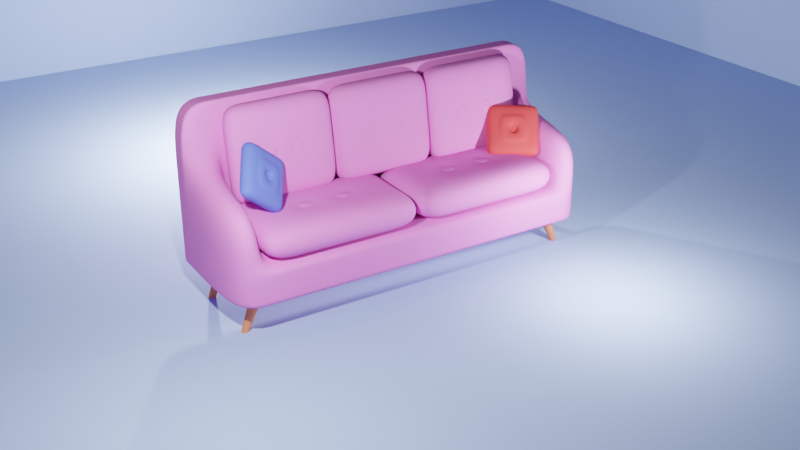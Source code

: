 # Source: Sofa.blend  (saved by Blender 3.0.42; exported with 4.5.12 LTS)
import bpy
from mathutils import Matrix  # noqa: F401  (used for matrix-valued properties, if any)

bpy.ops.wm.read_factory_settings(use_empty=True)
scene = bpy.context.scene
scene.name = 'Scene'

# ---- collections
col_collection = bpy.data.collections.new('Collection'); scene.collection.children.link(col_collection)

# ---- materials (node trees are filled in below, after node groups)
mat_material = bpy.data.materials.new('Material')
mat_material.alpha_threshold = 0.0
mat_material.use_transparent_shadow = False
mat_material.line_color = (0.0, 0.0, 0.0, 1.0)
mat_material_001 = bpy.data.materials.new('Material.001')
mat_material_001.use_transparent_shadow = False
mat_material_002 = bpy.data.materials.new('Material.002')
mat_material_002.use_transparent_shadow = False
mat_material_003 = bpy.data.materials.new('Material.003')
mat_material_003.use_transparent_shadow = False
mat_material_004 = bpy.data.materials.new('Material.004')
mat_material_004.use_transparent_shadow = False

# ---- material node trees
mat_material.use_nodes = True; mat_material.node_tree.nodes.clear()
_N = mat_material.node_tree.nodes; _L = mat_material.node_tree.links
n0 = _N.new('ShaderNodeOutputMaterial'); n0.name = 'Material Output'; n0.location = (300, 300)
n1 = _N.new('ShaderNodeBsdfPrincipled'); n1.name = 'Principled BSDF'; n1.location = (10, 300)
n1.distribution = 'GGX'
n1.subsurface_method = 'RANDOM_WALK_SKIN'
n1.inputs[0].default_value = (0.8, 0.2279, 0.6642, 1.0)
n1.inputs[2].default_value = 0.7761
n1.inputs[3].default_value = 1.45
n1.inputs[13].default_value = 0.1789
n1.inputs[27].default_value = (0.0, 0.0, 0.0, 1.0)
n1.inputs[28].default_value = 1.0
_L.new(n1.outputs[0], n0.inputs[0])
n0.is_active_output = True
mat_material_001.use_nodes = True; mat_material_001.node_tree.nodes.clear()
_N = mat_material_001.node_tree.nodes; _L = mat_material_001.node_tree.links
n0 = _N.new('ShaderNodeBsdfPrincipled'); n0.name = 'Principled BSDF'; n0.location = (10, 300)
n0.distribution = 'GGX'
n0.subsurface_method = 'RANDOM_WALK_SKIN'
n0.inputs[0].default_value = (0.1078, 0.1672, 0.8, 1.0)
n0.inputs[2].default_value = 0.7569
n0.inputs[3].default_value = 1.45
n0.inputs[27].default_value = (0.0, 0.0, 0.0, 1.0)
n0.inputs[28].default_value = 1.0
n1 = _N.new('ShaderNodeOutputMaterial'); n1.name = 'Material Output'; n1.location = (300, 300)
_L.new(n0.outputs[0], n1.inputs[0])
n1.is_active_output = True
mat_material_002.use_nodes = True; mat_material_002.node_tree.nodes.clear()
_N = mat_material_002.node_tree.nodes; _L = mat_material_002.node_tree.links
n0 = _N.new('ShaderNodeBsdfPrincipled'); n0.name = 'Principled BSDF'; n0.location = (10, 300)
n0.distribution = 'GGX'
n0.subsurface_method = 'RANDOM_WALK_SKIN'
n0.inputs[0].default_value = (0.8, 0.05987, 0.06192, 1.0)
n0.inputs[2].default_value = 0.7477
n0.inputs[3].default_value = 1.45
n0.inputs[27].default_value = (0.0, 0.0, 0.0, 1.0)
n0.inputs[28].default_value = 1.0
n1 = _N.new('ShaderNodeOutputMaterial'); n1.name = 'Material Output'; n1.location = (300, 300)
_L.new(n0.outputs[0], n1.inputs[0])
n1.is_active_output = True
mat_material_003.use_nodes = True; mat_material_003.node_tree.nodes.clear()
_N = mat_material_003.node_tree.nodes; _L = mat_material_003.node_tree.links
n0 = _N.new('ShaderNodeBsdfPrincipled'); n0.name = 'Principled BSDF'; n0.location = (10, 300)
n0.distribution = 'GGX'
n0.subsurface_method = 'RANDOM_WALK_SKIN'
n0.inputs[0].default_value = (0.8, 0.2409, 0.1147, 1.0)
n0.inputs[2].default_value = 0.8028
n0.inputs[3].default_value = 1.45
n0.inputs[27].default_value = (0.0, 0.0, 0.0, 1.0)
n0.inputs[28].default_value = 1.0
n1 = _N.new('ShaderNodeOutputMaterial'); n1.name = 'Material Output'; n1.location = (300, 300)
_L.new(n0.outputs[0], n1.inputs[0])
n1.is_active_output = True
mat_material_004.use_nodes = True; mat_material_004.node_tree.nodes.clear()
_N = mat_material_004.node_tree.nodes; _L = mat_material_004.node_tree.links
n0 = _N.new('ShaderNodeBsdfPrincipled'); n0.name = 'Principled BSDF'; n0.location = (10, 300)
n0.distribution = 'GGX'
n0.subsurface_method = 'RANDOM_WALK_SKIN'
n0.inputs[0].default_value = (0.3564, 0.4767, 0.8, 1.0)
n0.inputs[2].default_value = 0.8761
n0.inputs[3].default_value = 1.45
n0.inputs[13].default_value = 0.2982
n0.inputs[27].default_value = (0.0, 0.0, 0.0, 1.0)
n0.inputs[28].default_value = 1.0
n1 = _N.new('ShaderNodeOutputMaterial'); n1.name = 'Material Output'; n1.location = (300, 300)
_L.new(n0.outputs[0], n1.inputs[0])
n1.is_active_output = True

# ---- world
world_world = bpy.data.worlds.new('World'); scene.world = world_world
world_world.use_nodes = True; world_world.node_tree.nodes.clear()
_N = world_world.node_tree.nodes; _L = world_world.node_tree.links
n0 = _N.new('ShaderNodeOutputWorld'); n0.name = 'World Output'; n0.location = (300, 300)
n1 = _N.new('ShaderNodeBackground'); n1.name = 'Background'; n1.location = (10, 300)
n1.inputs[0].default_value = (0.05088, 0.05088, 0.05088, 1.0)
_L.new(n1.outputs[0], n0.inputs[0])
n0.is_active_output = True
world_world.color = (0.05088, 0.05088, 0.05088)
world_world.use_sun_shadow = False
world_world.sun_shadow_jitter_overblur = 0.0

# ---- cameras
cam_camera = bpy.data.cameras.new('Camera')
cam_camera.clip_end = 100.0
cam_camera.ortho_scale = 7.314

# ---- lights
light_light = bpy.data.lights.new('Light', 'POINT')
light_light.transmission_factor = 0.0
light_light.energy = 1000.0
light_light.shadow_soft_size = 0.1
light_light.shadow_maximum_resolution = 0.006
light_light.use_absolute_resolution = True
light_light_001 = bpy.data.lights.new('Light.001', 'POINT')
light_light_001.transmission_factor = 0.0
light_light_001.energy = 400.0
light_light_001.shadow_soft_size = 0.1
light_light_001.shadow_maximum_resolution = 0.006
light_light_001.use_absolute_resolution = True
light_light_002 = bpy.data.lights.new('Light.002', 'POINT')
light_light_002.transmission_factor = 0.0
light_light_002.energy = 2000.0
light_light_002.shadow_soft_size = 0.1
light_light_002.shadow_maximum_resolution = 0.006
light_light_002.use_absolute_resolution = True

# ---- meshes
me_cube = bpy.data.meshes.new('Cube')
me_cube.from_pydata([(2.736, 0.8461, 0.2862), (2.736, 0.8461, -0.2862), (2.736, -0.902, 0.2862), (2.736, -0.902, -0.2862), (-2.736, 0.8461, 0.2862), (-2.736, 0.8461, -0.2862), (-2.736, -0.902, 0.2862), (-2.736, -0.902, -0.2862), (2.242, 0.8461, -0.2862), (-2.242, 0.8461, -0.2862), (2.242, -0.902, 0.2862), (-2.242, -0.902, 0.2862), (-2.242, -0.902, -0.2862), (2.242, -0.902, -0.2862), (-2.242, 0.8461, 0.2862), (2.242, 0.8461, 0.2862), (-2.736, 0.554, -0.2862), (2.736, 0.554, 0.2862), (-2.736, 0.554, 0.2862), (2.736, 0.554, -0.2862), (-2.242, 0.554, -0.2862), (2.242, 0.554, -0.2862), (2.242, 0.554, 0.2862), (-2.242, 0.554, 0.2862), (-2.242, -0.902, 1.089), (-2.736, -0.902, 1.089), (2.736, 0.554, 1.089), (2.736, -0.902, 1.089), (-2.736, 0.554, 1.089), (-2.736, 0.8461, 1.089), (2.242, 0.8461, 1.089), (2.736, 0.8461, 1.089), (2.242, -0.902, 1.089), (-2.242, 0.8461, 1.089), (2.242, 0.554, 1.089), (-2.242, 0.554, 1.089), (-2.736, 0.554, 2.028), (-2.736, 0.8461, 2.028), (2.242, 0.8461, 2.028), (2.736, 0.8461, 2.028), (-2.242, 0.8461, 2.028), (2.736, 0.554, 2.028), (2.242, 0.554, 2.028), (-2.242, 0.554, 2.028), (2.206, 0.8461, -0.2862), (-2.206, 0.8461, -0.2862), (2.206, -0.902, 0.2862), (-2.206, -0.902, 0.2862), (-2.206, -0.902, -0.2862), (2.206, -0.902, -0.2862), (-2.206, 0.8461, 0.2862), (2.206, 0.8461, 0.2862), (-2.206, 0.554, 0.2862), (2.206, 0.554, 0.2862), (2.206, 0.554, -0.2862), (-2.206, 0.554, -0.2862), (-2.206, 0.8461, 1.089), (2.206, 0.8461, 1.089), (-2.206, 0.554, 1.089), (2.206, 0.554, 1.089), (-2.206, 0.8461, 2.028), (2.206, 0.8461, 2.028), (-2.206, 0.554, 2.028), (2.206, 0.554, 2.028), (-2.736, 0.5972, 0.2862), (-2.736, 0.8029, 0.2862), (2.736, 0.5972, -0.2862), (2.736, 0.8029, -0.2862), (-2.736, 0.8029, -0.2862), (-2.736, 0.5972, -0.2862), (2.736, 0.8029, 0.2862), (2.736, 0.5972, 0.2862), (-2.242, 0.8029, -0.2862), (-2.242, 0.5972, -0.2862), (2.242, 0.8029, -0.2862), (2.242, 0.5972, -0.2862), (-2.736, 0.5972, 1.089), (-2.736, 0.8029, 1.089), (2.736, 0.8029, 1.089), (2.736, 0.5972, 1.089), (-2.736, 0.5972, 2.028), (-2.736, 0.8029, 2.028), (2.736, 0.8029, 2.028), (2.736, 0.5972, 2.028), (2.242, 0.8029, 2.028), (2.242, 0.5972, 2.028), (-2.242, 0.8029, 2.028), (-2.242, 0.5972, 2.028), (2.206, 0.8029, 2.028), (2.206, 0.5972, 2.028), (-2.206, 0.8029, 2.028), (-2.206, 0.5972, 2.028), (-2.206, 0.8029, -0.2862), (-2.206, 0.5972, -0.2862), (2.206, 0.8029, -0.2862), (2.206, 0.5972, -0.2862), (2.736, 0.8461, 0.194), (2.736, 0.8461, -0.194), (-2.736, -0.902, -0.194), (-2.736, -0.902, 0.194), (2.736, -0.902, 0.194), (2.736, -0.902, -0.194), (-2.736, 0.8461, 0.194), (-2.736, 0.8461, -0.194), (-2.242, 0.8461, 0.194), (-2.242, 0.8461, -0.194), (2.242, 0.8461, 0.194), (2.242, 0.8461, -0.194), (2.242, -0.902, 0.194), (2.242, -0.902, -0.194), (-2.242, -0.902, 0.194), (-2.242, -0.902, -0.194), (2.736, 0.554, 0.194), (2.736, 0.554, -0.194), (-2.736, 0.554, 0.194), (-2.736, 0.554, -0.194), (2.206, -0.902, 0.194), (2.206, -0.902, -0.194), (-2.206, -0.902, 0.194), (-2.206, -0.902, -0.194), (-2.206, 0.8461, 0.194), (-2.206, 0.8461, -0.194), (2.206, 0.8461, 0.194), (2.206, 0.8461, -0.194), (2.736, 0.8029, 0.194), (2.736, 0.8029, -0.194), (2.736, 0.5972, 0.194), (2.736, 0.5972, -0.194), (-2.736, 0.5972, 0.194), (-2.736, 0.5972, -0.194), (-2.736, 0.8029, 0.194), (-2.736, 0.8029, -0.194)], [], [(64, 18, 28, 76), (110, 11, 6, 99), (130, 65, 4, 102), (21, 19, 3, 13), (112, 17, 2, 100), (106, 15, 0, 96), (102, 4, 14, 104), (122, 51, 15, 106), (16, 20, 12, 7), (54, 21, 13, 49), (100, 2, 10, 108), (118, 47, 11, 110), (22, 10, 32, 34), (52, 23, 11, 47), (50, 14, 33, 56), (53, 22, 34, 59), (95, 75, 21, 54), (69, 73, 20, 16), (126, 71, 17, 112), (75, 66, 19, 21), (99, 6, 18, 114), (70, 0, 31, 78), (35, 28, 25, 24), (26, 34, 32, 27), (34, 26, 41, 42), (33, 29, 37, 40), (78, 31, 39, 82), (6, 11, 24, 25), (18, 6, 25, 28), (0, 15, 30, 31), (11, 23, 35, 24), (2, 17, 26, 27), (10, 2, 27, 32), (14, 4, 29, 33), (91, 87, 43, 62), (83, 85, 42, 41), (87, 80, 36, 43), (31, 30, 38, 39), (56, 33, 40, 60), (28, 35, 43, 36), (59, 34, 42, 63), (76, 28, 36, 80), (35, 58, 62, 43), (58, 59, 63, 62), (30, 57, 61, 38), (57, 56, 60, 61), (85, 89, 63, 42), (89, 91, 62, 63), (73, 93, 55, 20), (93, 95, 54, 55), (23, 52, 58, 35), (52, 53, 59, 58), (15, 51, 57, 30), (51, 50, 56, 57), (22, 53, 46, 10), (53, 52, 47, 46), (108, 10, 46, 116), (116, 46, 47, 118), (20, 55, 48, 12), (55, 54, 49, 48), (104, 14, 50, 120), (120, 50, 51, 122), (45, 44, 94, 92), (92, 94, 95, 93), (9, 45, 92, 72), (72, 92, 93, 73), (61, 60, 90, 88), (88, 90, 91, 89), (38, 61, 88, 84), (84, 88, 89, 85), (29, 77, 81, 37), (77, 76, 80, 81), (40, 37, 81, 86), (86, 81, 80, 87), (39, 38, 84, 82), (82, 84, 85, 83), (60, 40, 86, 90), (90, 86, 87, 91), (26, 79, 83, 41), (79, 78, 82, 83), (17, 71, 79, 26), (71, 70, 78, 79), (8, 1, 67, 74), (74, 67, 66, 75), (96, 0, 70, 124), (124, 70, 71, 126), (5, 9, 72, 68), (68, 72, 73, 69), (44, 8, 74, 94), (94, 74, 75, 95), (114, 18, 64, 128), (128, 64, 65, 130), (4, 65, 77, 29), (65, 64, 76, 77), (69, 129, 131, 68), (129, 128, 130, 131), (16, 115, 129, 69), (115, 114, 128, 129), (67, 125, 127, 66), (125, 124, 126, 127), (1, 97, 125, 67), (97, 96, 124, 125), (45, 121, 123, 44), (121, 120, 122, 123), (9, 105, 121, 45), (105, 104, 120, 121), (49, 117, 119, 48), (117, 116, 118, 119), (13, 109, 117, 49), (109, 108, 116, 117), (7, 98, 115, 16), (98, 99, 114, 115), (66, 127, 113, 19), (127, 126, 112, 113), (48, 119, 111, 12), (119, 118, 110, 111), (3, 101, 109, 13), (101, 100, 108, 109), (44, 123, 107, 8), (123, 122, 106, 107), (5, 103, 105, 9), (103, 102, 104, 105), (8, 107, 97, 1), (107, 106, 96, 97), (19, 113, 101, 3), (113, 112, 100, 101), (68, 131, 103, 5), (131, 130, 102, 103), (12, 111, 98, 7), (111, 110, 99, 98)])
me_cube.polygons.foreach_set('use_smooth', [True] * 130)
_uv = me_cube.uv_layers.new(name='UVMap')
_uv.uv.foreach_set('vector', [0.625, 0.2101, 0.625, 0.2032, 0.625, 0.2032, 0.625, 0.2101, 0.5847, 0.9167, 0.625, 0.9167, 0.625, 1.0, 0.5847, 1.0, 0.5847, 0.2431, 0.625, 0.2431, 0.625, 0.25, 0.5847, 0.25, 0.2917, 0.5468, 0.375, 0.5468, 0.375, 0.75, 0.2917, 0.75, 0.5847, 0.5468, 0.625, 0.5468, 0.625, 0.75, 0.5847, 0.75, 0.5847, 0.4167, 0.625, 0.4167, 0.625, 0.5, 0.5847, 0.5, 0.5847, 0.25, 0.625, 0.25, 0.625, 0.3333, 0.5847, 0.3333, 0.5847, 0.416, 0.625, 0.416, 0.625, 0.4167, 0.5847, 0.4167, 0.125, 0.5468, 0.2083, 0.5468, 0.2083, 0.75, 0.125, 0.75, 0.291, 0.5468, 0.2917, 0.5468, 0.2917, 0.75, 0.291, 0.75, 0.5847, 0.75, 0.625, 0.75, 0.625, 0.8333, 0.5847, 0.8333, 0.5847, 0.916, 0.625, 0.916, 0.625, 0.9167, 0.5847, 0.9167, 0.7083, 0.5468, 0.7083, 0.75, 0.7083, 0.75, 0.7083, 0.5468, 0.791, 0.5468, 0.7917, 0.5468, 0.7917, 0.75, 0.791, 0.75, 0.625, 0.334, 0.625, 0.3333, 0.625, 0.3333, 0.625, 0.334, 0.709, 0.5468, 0.7083, 0.5468, 0.7083, 0.5468, 0.709, 0.5468, 0.291, 0.5399, 0.2917, 0.5399, 0.2917, 0.5468, 0.291, 0.5468, 0.125, 0.5399, 0.2083, 0.5399, 0.2083, 0.5468, 0.125, 0.5468, 0.5847, 0.5399, 0.625, 0.5399, 0.625, 0.5468, 0.5847, 0.5468, 0.2917, 0.5399, 0.375, 0.5399, 0.375, 0.5468, 0.2917, 0.5468, 0.5847, 0.0, 0.625, 0.0, 0.625, 0.2032, 0.5847, 0.2032, 0.625, 0.5069, 0.625, 0.5, 0.625, 0.5, 0.625, 0.5069, 0.7917, 0.5468, 0.875, 0.5468, 0.875, 0.75, 0.7917, 0.75, 0.625, 0.5468, 0.7083, 0.5468, 0.7083, 0.75, 0.625, 0.75, 0.7083, 0.5468, 0.625, 0.5468, 0.625, 0.5468, 0.7083, 0.5468, 0.625, 0.3333, 0.625, 0.25, 0.625, 0.25, 0.625, 0.3333, 0.625, 0.5069, 0.625, 0.5, 0.625, 0.5, 0.625, 0.5069, 0.625, 1.0, 0.625, 0.9167, 0.625, 0.9167, 0.625, 1.0, 0.625, 0.2032, 0.625, 0.0, 0.625, 0.0, 0.625, 0.2032, 0.625, 0.5, 0.625, 0.4167, 0.625, 0.4167, 0.625, 0.5, 0.7917, 0.75, 0.7917, 0.5468, 0.7917, 0.5468, 0.7917, 0.75, 0.625, 0.75, 0.625, 0.5468, 0.625, 0.5468, 0.625, 0.75, 0.625, 0.8333, 0.625, 0.75, 0.625, 0.75, 0.625, 0.8333, 0.625, 0.3333, 0.625, 0.25, 0.625, 0.25, 0.625, 0.3333, 0.791, 0.5399, 0.7917, 0.5399, 0.7917, 0.5468, 0.791, 0.5468, 0.625, 0.5399, 0.7083, 0.5399, 0.7083, 0.5468, 0.625, 0.5468, 0.7917, 0.5399, 0.875, 0.5399, 0.875, 0.5468, 0.7917, 0.5468, 0.625, 0.5, 0.625, 0.4167, 0.625, 0.4167, 0.625, 0.5, 0.625, 0.334, 0.625, 0.3333, 0.625, 0.3333, 0.625, 0.334, 0.875, 0.5468, 0.7917, 0.5468, 0.7917, 0.5468, 0.875, 0.5468, 0.709, 0.5468, 0.7083, 0.5468, 0.7083, 0.5468, 0.709, 0.5468, 0.625, 0.2101, 0.625, 0.2032, 0.625, 0.2032, 0.625, 0.2101, 0.7917, 0.5468, 0.791, 0.5468, 0.791, 0.5468, 0.7917, 0.5468, 0.791, 0.5468, 0.709, 0.5468, 0.709, 0.5468, 0.791, 0.5468, 0.625, 0.4167, 0.625, 0.416, 0.625, 0.416, 0.625, 0.4167, 0.625, 0.416, 0.625, 0.334, 0.625, 0.334, 0.625, 0.416, 0.7083, 0.5399, 0.709, 0.5399, 0.709, 0.5468, 0.7083, 0.5468, 0.709, 0.5399, 0.791, 0.5399, 0.791, 0.5468, 0.709, 0.5468, 0.2083, 0.5399, 0.209, 0.5399, 0.209, 0.5468, 0.2083, 0.5468, 0.209, 0.5399, 0.291, 0.5399, 0.291, 0.5468, 0.209, 0.5468, 0.7917, 0.5468, 0.791, 0.5468, 0.791, 0.5468, 0.7917, 0.5468, 0.791, 0.5468, 0.709, 0.5468, 0.709, 0.5468, 0.791, 0.5468, 0.625, 0.4167, 0.625, 0.416, 0.625, 0.416, 0.625, 0.4167, 0.625, 0.416, 0.625, 0.334, 0.625, 0.334, 0.625, 0.416, 0.7083, 0.5468, 0.709, 0.5468, 0.709, 0.75, 0.7083, 0.75, 0.709, 0.5468, 0.791, 0.5468, 0.791, 0.75, 0.709, 0.75, 0.5847, 0.8333, 0.625, 0.8333, 0.625, 0.834, 0.5847, 0.834, 0.5847, 0.834, 0.625, 0.834, 0.625, 0.916, 0.5847, 0.916, 0.2083, 0.5468, 0.209, 0.5468, 0.209, 0.75, 0.2083, 0.75, 0.209, 0.5468, 0.291, 0.5468, 0.291, 0.75, 0.209, 0.75, 0.5847, 0.3333, 0.625, 0.3333, 0.625, 0.334, 0.5847, 0.334, 0.5847, 0.334, 0.625, 0.334, 0.625, 0.416, 0.5847, 0.416, 0.209, 0.5, 0.291, 0.5, 0.291, 0.5069, 0.209, 0.5069, 0.209, 0.5069, 0.291, 0.5069, 0.291, 0.5399, 0.209, 0.5399, 0.2083, 0.5, 0.209, 0.5, 0.209, 0.5069, 0.2083, 0.5069, 0.2083, 0.5069, 0.209, 0.5069, 0.209, 0.5399, 0.2083, 0.5399, 0.709, 0.5, 0.791, 0.5, 0.791, 0.5069, 0.709, 0.5069, 0.709, 0.5069, 0.791, 0.5069, 0.791, 0.5399, 0.709, 0.5399, 0.7083, 0.5, 0.709, 0.5, 0.709, 0.5069, 0.7083, 0.5069, 0.7083, 0.5069, 0.709, 0.5069, 0.709, 0.5399, 0.7083, 0.5399, 0.625, 0.25, 0.625, 0.2431, 0.625, 0.2431, 0.625, 0.25, 0.625, 0.2431, 0.625, 0.2101, 0.625, 0.2101, 0.625, 0.2431, 0.7917, 0.5, 0.875, 0.5, 0.875, 0.5069, 0.7917, 0.5069, 0.7917, 0.5069, 0.875, 0.5069, 0.875, 0.5399, 0.7917, 0.5399, 0.625, 0.5, 0.7083, 0.5, 0.7083, 0.5069, 0.625, 0.5069, 0.625, 0.5069, 0.7083, 0.5069, 0.7083, 0.5399, 0.625, 0.5399, 0.791, 0.5, 0.7917, 0.5, 0.7917, 0.5069, 0.791, 0.5069, 0.791, 0.5069, 0.7917, 0.5069, 0.7917, 0.5399, 0.791, 0.5399, 0.625, 0.5468, 0.625, 0.5399, 0.625, 0.5399, 0.625, 0.5468, 0.625, 0.5399, 0.625, 0.5069, 0.625, 0.5069, 0.625, 0.5399, 0.625, 0.5468, 0.625, 0.5399, 0.625, 0.5399, 0.625, 0.5468, 0.625, 0.5399, 0.625, 0.5069, 0.625, 0.5069, 0.625, 0.5399, 0.2917, 0.5, 0.375, 0.5, 0.375, 0.5069, 0.2917, 0.5069, 0.2917, 0.5069, 0.375, 0.5069, 0.375, 0.5399, 0.2917, 0.5399, 0.5847, 0.5, 0.625, 0.5, 0.625, 0.5069, 0.5847, 0.5069, 0.5847, 0.5069, 0.625, 0.5069, 0.625, 0.5399, 0.5847, 0.5399, 0.125, 0.5, 0.2083, 0.5, 0.2083, 0.5069, 0.125, 0.5069, 0.125, 0.5069, 0.2083, 0.5069, 0.2083, 0.5399, 0.125, 0.5399, 0.291, 0.5, 0.2917, 0.5, 0.2917, 0.5069, 0.291, 0.5069, 0.291, 0.5069, 0.2917, 0.5069, 0.2917, 0.5399, 0.291, 0.5399, 0.5847, 0.2032, 0.625, 0.2032, 0.625, 0.2101, 0.5847, 0.2101, 0.5847, 0.2101, 0.625, 0.2101, 0.625, 0.2431, 0.5847, 0.2431, 0.625, 0.25, 0.625, 0.2431, 0.625, 0.2431, 0.625, 0.25, 0.625, 0.2431, 0.625, 0.2101, 0.625, 0.2101, 0.625, 0.2431, 0.375, 0.2101, 0.4153, 0.2101, 0.4153, 0.2431, 0.375, 0.2431, 0.4153, 0.2101, 0.5847, 0.2101, 0.5847, 0.2431, 0.4153, 0.2431, 0.375, 0.2032, 0.4153, 0.2032, 0.4153, 0.2101, 0.375, 0.2101, 0.4153, 0.2032, 0.5847, 0.2032, 0.5847, 0.2101, 0.4153, 0.2101, 0.375, 0.5069, 0.4153, 0.5069, 0.4153, 0.5399, 0.375, 0.5399, 0.4153, 0.5069, 0.5847, 0.5069, 0.5847, 0.5399, 0.4153, 0.5399, 0.375, 0.5, 0.4153, 0.5, 0.4153, 0.5069, 0.375, 0.5069, 0.4153, 0.5, 0.5847, 0.5, 0.5847, 0.5069, 0.4153, 0.5069, 0.375, 0.334, 0.4153, 0.334, 0.4153, 0.416, 0.375, 0.416, 0.4153, 0.334, 0.5847, 0.334, 0.5847, 0.416, 0.4153, 0.416, 0.375, 0.3333, 0.4153, 0.3333, 0.4153, 0.334, 0.375, 0.334, 0.4153, 0.3333, 0.5847, 0.3333, 0.5847, 0.334, 0.4153, 0.334, 0.375, 0.834, 0.4153, 0.834, 0.4153, 0.916, 0.375, 0.916, 0.4153, 0.834, 0.5847, 0.834, 0.5847, 0.916, 0.4153, 0.916, 0.375, 0.8333, 0.4153, 0.8333, 0.4153, 0.834, 0.375, 0.834, 0.4153, 0.8333, 0.5847, 0.8333, 0.5847, 0.834, 0.4153, 0.834, 0.375, 0.0, 0.4153, 0.0, 0.4153, 0.2032, 0.375, 0.2032, 0.4153, 0.0, 0.5847, 0.0, 0.5847, 0.2032, 0.4153, 0.2032, 0.375, 0.5399, 0.4153, 0.5399, 0.4153, 0.5468, 0.375, 0.5468, 0.4153, 0.5399, 0.5847, 0.5399, 0.5847, 0.5468, 0.4153, 0.5468, 0.375, 0.916, 0.4153, 0.916, 0.4153, 0.9167, 0.375, 0.9167, 0.4153, 0.916, 0.5847, 0.916, 0.5847, 0.9167, 0.4153, 0.9167, 0.375, 0.75, 0.4153, 0.75, 0.4153, 0.8333, 0.375, 0.8333, 0.4153, 0.75, 0.5847, 0.75, 0.5847, 0.8333, 0.4153, 0.8333, 0.375, 0.416, 0.4153, 0.416, 0.4153, 0.4167, 0.375, 0.4167, 0.4153, 0.416, 0.5847, 0.416, 0.5847, 0.4167, 0.4153, 0.4167, 0.375, 0.25, 0.4153, 0.25, 0.4153, 0.3333, 0.375, 0.3333, 0.4153, 0.25, 0.5847, 0.25, 0.5847, 0.3333, 0.4153, 0.3333, 0.375, 0.4167, 0.4153, 0.4167, 0.4153, 0.5, 0.375, 0.5, 0.4153, 0.4167, 0.5847, 0.4167, 0.5847, 0.5, 0.4153, 0.5, 0.375, 0.5468, 0.4153, 0.5468, 0.4153, 0.75, 0.375, 0.75, 0.4153, 0.5468, 0.5847, 0.5468, 0.5847, 0.75, 0.4153, 0.75, 0.375, 0.2431, 0.4153, 0.2431, 0.4153, 0.25, 0.375, 0.25, 0.4153, 0.2431, 0.5847, 0.2431, 0.5847, 0.25, 0.4153, 0.25, 0.375, 0.9167, 0.4153, 0.9167, 0.4153, 1.0, 0.375, 1.0, 0.4153, 0.9167, 0.5847, 0.9167, 0.5847, 1.0, 0.4153, 1.0])
me_cube.materials.append(mat_material)
me_cube.use_remesh_preserve_volume = False
me_cube.use_remesh_preserve_attributes = False
me_cube.use_mirror_vertex_groups = False
me_cube.update()
me_cube_001 = bpy.data.meshes.new('Cube.001')
me_cube_001.from_pydata([(-2.284, -0.9113, 0.27), (-2.284, -0.9113, 0.7198), (-2.284, 0.4625, 0.27), (-2.284, 0.4625, 0.7198), (-0.00492, -0.9113, 0.27), (-0.00492, -0.9113, 0.7198), (-0.00492, 0.4625, 0.27), (-0.00492, 0.4625, 0.7198), (-0.5748, 0.4625, 0.27), (-1.145, 0.4625, 0.27), (-1.715, 0.4625, 0.27), (-1.715, 0.4625, 0.7198), (-1.145, 0.4625, 0.7198), (-0.5748, 0.4625, 0.7198), (-1.715, -0.9113, 0.27), (-1.145, -0.9113, 0.27), (-0.5748, -0.9113, 0.27), (-0.5748, -0.9113, 0.7198), (-1.145, -0.9113, 0.7198), (-1.715, -0.9113, 0.7198), (-2.284, 0.00456, 0.27), (-2.284, -0.4534, 0.27), (-2.284, -0.4534, 0.7198), (-2.284, 0.00456, 0.7198), (-0.00492, -0.4534, 0.27), (-0.00492, 0.00456, 0.27), (-0.00492, 0.00456, 0.7198), (-0.00492, -0.4534, 0.7198), (-0.5748, 0.00456, 0.7198), (-0.5748, -0.4534, 0.7198), (-1.145, 0.00456, 0.7198), (-1.145, -0.4534, 0.7198), (-1.715, 0.00456, 0.7198), (-1.715, -0.4534, 0.7198), (-1.715, 0.00456, 0.27), (-1.715, -0.4534, 0.27), (-1.145, 0.00456, 0.27), (-1.145, -0.4534, 0.27), (-0.5748, 0.00456, 0.27), (-0.5748, -0.4534, 0.27), (-1.527, -0.1458, 0.7131), (-1.332, -0.1458, 0.7131), (-1.332, -0.1458, 0.6886), (-1.527, -0.1458, 0.6886), (-1.527, -0.303, 0.6886), (-1.332, -0.303, 0.6886), (-0.762, -0.1458, 0.6886), (-0.9575, -0.1458, 0.6886), (-0.9575, -0.303, 0.6886), (-0.762, -0.303, 0.6886), (-1.527, -0.303, 0.7131), (-1.332, -0.303, 0.7131), (-0.762, -0.1458, 0.7131), (-0.9575, -0.1458, 0.7131), (-0.9575, -0.303, 0.7131), (-0.762, -0.303, 0.7131)], [], [(20, 23, 3, 2), (8, 13, 7, 6), (24, 27, 5, 4), (14, 19, 1, 0), (39, 24, 4, 16), (33, 22, 1, 19), (27, 29, 17, 5), (29, 31, 18, 17), (31, 33, 19, 18), (21, 35, 14, 0), (35, 37, 15, 14), (37, 39, 16, 15), (4, 5, 17, 16), (16, 17, 18, 15), (15, 18, 19, 14), (2, 3, 11, 10), (10, 11, 12, 9), (9, 12, 13, 8), (9, 8, 38, 36), (36, 38, 39, 37), (10, 9, 36, 34), (34, 36, 37, 35), (2, 10, 34, 20), (20, 34, 35, 21), (12, 11, 32, 30), (30, 31, 48, 47), (13, 12, 30, 28), (7, 13, 28, 26), (26, 28, 29, 27), (11, 3, 23, 32), (32, 23, 22, 33), (8, 6, 25, 38), (38, 25, 24, 39), (6, 7, 26, 25), (25, 26, 27, 24), (0, 1, 22, 21), (21, 22, 23, 20), (32, 33, 44, 43), (33, 31, 45, 44), (29, 28, 46, 49), (30, 32, 43, 42), (31, 29, 49, 48), (41, 40, 50, 51), (28, 30, 47, 46), (47, 48, 54, 53), (42, 43, 40, 41), (31, 30, 42, 45), (52, 53, 54, 55), (49, 46, 52, 55), (43, 44, 50, 40), (45, 42, 41, 51), (48, 49, 55, 54), (46, 47, 53, 52), (44, 45, 51, 50)])
me_cube_001.polygons.foreach_set('use_smooth', [True] * 54)
_uv = me_cube_001.uv_layers.new(name='UVMap')
_uv.uv.foreach_set('vector', [0.375, 0.1667, 0.625, 0.1667, 0.625, 0.25, 0.375, 0.25, 0.375, 0.4375, 0.625, 0.4375, 0.625, 0.5, 0.375, 0.5, 0.375, 0.6667, 0.625, 0.6667, 0.625, 0.75, 0.375, 0.75, 0.375, 0.9375, 0.625, 0.9375, 0.625, 1.0, 0.375, 1.0, 0.3125, 0.6667, 0.375, 0.6667, 0.375, 0.75, 0.3125, 0.75, 0.8125, 0.6667, 0.875, 0.6667, 0.875, 0.75, 0.8125, 0.75, 0.625, 0.6667, 0.6875, 0.6667, 0.6875, 0.75, 0.625, 0.75, 0.6875, 0.6667, 0.75, 0.6667, 0.75, 0.75, 0.6875, 0.75, 0.75, 0.6667, 0.8125, 0.6667, 0.8125, 0.75, 0.75, 0.75, 0.125, 0.6667, 0.1875, 0.6667, 0.1875, 0.75, 0.125, 0.75, 0.1875, 0.6667, 0.25, 0.6667, 0.25, 0.75, 0.1875, 0.75, 0.25, 0.6667, 0.3125, 0.6667, 0.3125, 0.75, 0.25, 0.75, 0.375, 0.75, 0.625, 0.75, 0.625, 0.8125, 0.375, 0.8125, 0.375, 0.8125, 0.625, 0.8125, 0.625, 0.875, 0.375, 0.875, 0.375, 0.875, 0.625, 0.875, 0.625, 0.9375, 0.375, 0.9375, 0.375, 0.25, 0.625, 0.25, 0.625, 0.3125, 0.375, 0.3125, 0.375, 0.3125, 0.625, 0.3125, 0.625, 0.375, 0.375, 0.375, 0.375, 0.375, 0.625, 0.375, 0.625, 0.4375, 0.375, 0.4375, 0.25, 0.5, 0.3125, 0.5, 0.3125, 0.5833, 0.25, 0.5833, 0.25, 0.5833, 0.3125, 0.5833, 0.3125, 0.6667, 0.25, 0.6667, 0.1875, 0.5, 0.25, 0.5, 0.25, 0.5833, 0.1875, 0.5833, 0.1875, 0.5833, 0.25, 0.5833, 0.25, 0.6667, 0.1875, 0.6667, 0.125, 0.5, 0.1875, 0.5, 0.1875, 0.5833, 0.125, 0.5833, 0.125, 0.5833, 0.1875, 0.5833, 0.1875, 0.6667, 0.125, 0.6667, 0.75, 0.5, 0.8125, 0.5, 0.8125, 0.5833, 0.75, 0.5833, 0.75, 0.5833, 0.75, 0.6667, 0.7295, 0.6393, 0.7295, 0.6107, 0.6875, 0.5, 0.75, 0.5, 0.75, 0.5833, 0.6875, 0.5833, 0.625, 0.5, 0.6875, 0.5, 0.6875, 0.5833, 0.625, 0.5833, 0.625, 0.5833, 0.6875, 0.5833, 0.6875, 0.6667, 0.625, 0.6667, 0.8125, 0.5, 0.875, 0.5, 0.875, 0.5833, 0.8125, 0.5833, 0.8125, 0.5833, 0.875, 0.5833, 0.875, 0.6667, 0.8125, 0.6667, 0.3125, 0.5, 0.375, 0.5, 0.375, 0.5833, 0.3125, 0.5833, 0.3125, 0.5833, 0.375, 0.5833, 0.375, 0.6667, 0.3125, 0.6667, 0.375, 0.5, 0.625, 0.5, 0.625, 0.5833, 0.375, 0.5833, 0.375, 0.5833, 0.625, 0.5833, 0.625, 0.6667, 0.375, 0.6667, 0.375, 0.0, 0.625, 0.0, 0.625, 0.08333, 0.375, 0.08333, 0.375, 0.08333, 0.625, 0.08333, 0.625, 0.1667, 0.375, 0.1667, 0.8125, 0.5833, 0.8125, 0.6667, 0.792, 0.6393, 0.792, 0.6107, 0.8125, 0.6667, 0.75, 0.6667, 0.7705, 0.6393, 0.792, 0.6393, 0.6875, 0.6667, 0.6875, 0.5833, 0.708, 0.6107, 0.708, 0.6393, 0.75, 0.5833, 0.8125, 0.5833, 0.792, 0.6107, 0.7705, 0.6107, 0.75, 0.6667, 0.6875, 0.6667, 0.708, 0.6393, 0.7295, 0.6393, 0.7705, 0.6107, 0.792, 0.6107, 0.792, 0.6393, 0.7705, 0.6393, 0.6875, 0.5833, 0.75, 0.5833, 0.7295, 0.6107, 0.708, 0.6107, 0.7295, 0.6107, 0.7295, 0.6393, 0.7295, 0.6393, 0.7295, 0.6107, 0.7705, 0.6107, 0.792, 0.6107, 0.792, 0.6107, 0.7705, 0.6107, 0.75, 0.6667, 0.75, 0.5833, 0.7705, 0.6107, 0.7705, 0.6393, 0.708, 0.6107, 0.7295, 0.6107, 0.7295, 0.6393, 0.708, 0.6393, 0.708, 0.6393, 0.708, 0.6107, 0.708, 0.6107, 0.708, 0.6393, 0.792, 0.6107, 0.792, 0.6393, 0.792, 0.6393, 0.792, 0.6107, 0.7705, 0.6393, 0.7705, 0.6107, 0.7705, 0.6107, 0.7705, 0.6393, 0.7295, 0.6393, 0.708, 0.6393, 0.708, 0.6393, 0.7295, 0.6393, 0.708, 0.6107, 0.7295, 0.6107, 0.7295, 0.6107, 0.708, 0.6107, 0.792, 0.6393, 0.7705, 0.6393, 0.7705, 0.6393, 0.792, 0.6393])
me_cube_001.materials.append(mat_material)
me_cube_001.use_remesh_fix_poles = True
me_cube_001.use_remesh_preserve_attributes = False
me_cube_001.update()
me_cube_002 = bpy.data.meshes.new('Cube.002')
me_cube_002.from_pydata([(-0.04036, -0.9113, 0.27), (-0.04036, -0.9113, 0.7198), (-0.04036, 0.4625, 0.27), (-0.04036, 0.4625, 0.7198), (2.239, -0.9113, 0.27), (2.239, -0.9113, 0.7198), (2.239, 0.4625, 0.27), (2.239, 0.4625, 0.7198), (1.669, 0.4625, 0.27), (1.099, 0.4625, 0.27), (0.5295, 0.4625, 0.27), (0.5295, 0.4625, 0.7198), (1.099, 0.4625, 0.7198), (1.669, 0.4625, 0.7198), (0.5295, -0.9113, 0.27), (1.099, -0.9113, 0.27), (1.669, -0.9113, 0.27), (1.669, -0.9113, 0.7198), (1.099, -0.9113, 0.7198), (0.5295, -0.9113, 0.7198), (-0.04036, 0.00456, 0.27), (-0.04036, -0.4534, 0.27), (-0.04036, -0.4534, 0.7198), (-0.04036, 0.00456, 0.7198), (2.239, -0.4534, 0.27), (2.239, 0.00456, 0.27), (2.239, 0.00456, 0.7198), (2.239, -0.4534, 0.7198), (1.669, 0.00456, 0.7198), (1.669, -0.4534, 0.7198), (1.099, 0.00456, 0.7198), (1.099, -0.4534, 0.7198), (0.5295, 0.00456, 0.7198), (0.5295, -0.4534, 0.7198), (0.5295, 0.00456, 0.27), (0.5295, -0.4534, 0.27), (1.099, 0.00456, 0.27), (1.099, -0.4534, 0.27), (1.669, 0.00456, 0.27), (1.669, -0.4534, 0.27), (0.7167, -0.1458, 0.7131), (0.9122, -0.1458, 0.7131), (0.9122, -0.1458, 0.6886), (0.7167, -0.1458, 0.6886), (0.7167, -0.303, 0.6886), (0.9122, -0.303, 0.6886), (1.482, -0.1458, 0.6886), (1.287, -0.1458, 0.6886), (1.287, -0.303, 0.6886), (1.482, -0.303, 0.6886), (0.7167, -0.303, 0.7131), (0.9122, -0.303, 0.7131), (1.482, -0.1458, 0.7131), (1.287, -0.1458, 0.7131), (1.287, -0.303, 0.7131), (1.482, -0.303, 0.7131)], [], [(20, 23, 3, 2), (8, 13, 7, 6), (24, 27, 5, 4), (14, 19, 1, 0), (39, 24, 4, 16), (33, 22, 1, 19), (27, 29, 17, 5), (29, 31, 18, 17), (31, 33, 19, 18), (21, 35, 14, 0), (35, 37, 15, 14), (37, 39, 16, 15), (4, 5, 17, 16), (16, 17, 18, 15), (15, 18, 19, 14), (2, 3, 11, 10), (10, 11, 12, 9), (9, 12, 13, 8), (9, 8, 38, 36), (36, 38, 39, 37), (10, 9, 36, 34), (34, 36, 37, 35), (2, 10, 34, 20), (20, 34, 35, 21), (12, 11, 32, 30), (30, 31, 48, 47), (13, 12, 30, 28), (7, 13, 28, 26), (26, 28, 29, 27), (11, 3, 23, 32), (32, 23, 22, 33), (8, 6, 25, 38), (38, 25, 24, 39), (6, 7, 26, 25), (25, 26, 27, 24), (0, 1, 22, 21), (21, 22, 23, 20), (32, 33, 44, 43), (33, 31, 45, 44), (29, 28, 46, 49), (30, 32, 43, 42), (31, 29, 49, 48), (41, 40, 50, 51), (28, 30, 47, 46), (47, 48, 54, 53), (42, 43, 40, 41), (31, 30, 42, 45), (52, 53, 54, 55), (49, 46, 52, 55), (43, 44, 50, 40), (45, 42, 41, 51), (48, 49, 55, 54), (46, 47, 53, 52), (44, 45, 51, 50)])
me_cube_002.polygons.foreach_set('use_smooth', [True] * 54)
_uv = me_cube_002.uv_layers.new(name='UVMap')
_uv.uv.foreach_set('vector', [0.375, 0.1667, 0.625, 0.1667, 0.625, 0.25, 0.375, 0.25, 0.375, 0.4375, 0.625, 0.4375, 0.625, 0.5, 0.375, 0.5, 0.375, 0.6667, 0.625, 0.6667, 0.625, 0.75, 0.375, 0.75, 0.375, 0.9375, 0.625, 0.9375, 0.625, 1.0, 0.375, 1.0, 0.3125, 0.6667, 0.375, 0.6667, 0.375, 0.75, 0.3125, 0.75, 0.8125, 0.6667, 0.875, 0.6667, 0.875, 0.75, 0.8125, 0.75, 0.625, 0.6667, 0.6875, 0.6667, 0.6875, 0.75, 0.625, 0.75, 0.6875, 0.6667, 0.75, 0.6667, 0.75, 0.75, 0.6875, 0.75, 0.75, 0.6667, 0.8125, 0.6667, 0.8125, 0.75, 0.75, 0.75, 0.125, 0.6667, 0.1875, 0.6667, 0.1875, 0.75, 0.125, 0.75, 0.1875, 0.6667, 0.25, 0.6667, 0.25, 0.75, 0.1875, 0.75, 0.25, 0.6667, 0.3125, 0.6667, 0.3125, 0.75, 0.25, 0.75, 0.375, 0.75, 0.625, 0.75, 0.625, 0.8125, 0.375, 0.8125, 0.375, 0.8125, 0.625, 0.8125, 0.625, 0.875, 0.375, 0.875, 0.375, 0.875, 0.625, 0.875, 0.625, 0.9375, 0.375, 0.9375, 0.375, 0.25, 0.625, 0.25, 0.625, 0.3125, 0.375, 0.3125, 0.375, 0.3125, 0.625, 0.3125, 0.625, 0.375, 0.375, 0.375, 0.375, 0.375, 0.625, 0.375, 0.625, 0.4375, 0.375, 0.4375, 0.25, 0.5, 0.3125, 0.5, 0.3125, 0.5833, 0.25, 0.5833, 0.25, 0.5833, 0.3125, 0.5833, 0.3125, 0.6667, 0.25, 0.6667, 0.1875, 0.5, 0.25, 0.5, 0.25, 0.5833, 0.1875, 0.5833, 0.1875, 0.5833, 0.25, 0.5833, 0.25, 0.6667, 0.1875, 0.6667, 0.125, 0.5, 0.1875, 0.5, 0.1875, 0.5833, 0.125, 0.5833, 0.125, 0.5833, 0.1875, 0.5833, 0.1875, 0.6667, 0.125, 0.6667, 0.75, 0.5, 0.8125, 0.5, 0.8125, 0.5833, 0.75, 0.5833, 0.75, 0.5833, 0.75, 0.6667, 0.7295, 0.6393, 0.7295, 0.6107, 0.6875, 0.5, 0.75, 0.5, 0.75, 0.5833, 0.6875, 0.5833, 0.625, 0.5, 0.6875, 0.5, 0.6875, 0.5833, 0.625, 0.5833, 0.625, 0.5833, 0.6875, 0.5833, 0.6875, 0.6667, 0.625, 0.6667, 0.8125, 0.5, 0.875, 0.5, 0.875, 0.5833, 0.8125, 0.5833, 0.8125, 0.5833, 0.875, 0.5833, 0.875, 0.6667, 0.8125, 0.6667, 0.3125, 0.5, 0.375, 0.5, 0.375, 0.5833, 0.3125, 0.5833, 0.3125, 0.5833, 0.375, 0.5833, 0.375, 0.6667, 0.3125, 0.6667, 0.375, 0.5, 0.625, 0.5, 0.625, 0.5833, 0.375, 0.5833, 0.375, 0.5833, 0.625, 0.5833, 0.625, 0.6667, 0.375, 0.6667, 0.375, 0.0, 0.625, 0.0, 0.625, 0.08333, 0.375, 0.08333, 0.375, 0.08333, 0.625, 0.08333, 0.625, 0.1667, 0.375, 0.1667, 0.8125, 0.5833, 0.8125, 0.6667, 0.792, 0.6393, 0.792, 0.6107, 0.8125, 0.6667, 0.75, 0.6667, 0.7705, 0.6393, 0.792, 0.6393, 0.6875, 0.6667, 0.6875, 0.5833, 0.708, 0.6107, 0.708, 0.6393, 0.75, 0.5833, 0.8125, 0.5833, 0.792, 0.6107, 0.7705, 0.6107, 0.75, 0.6667, 0.6875, 0.6667, 0.708, 0.6393, 0.7295, 0.6393, 0.7705, 0.6107, 0.792, 0.6107, 0.792, 0.6393, 0.7705, 0.6393, 0.6875, 0.5833, 0.75, 0.5833, 0.7295, 0.6107, 0.708, 0.6107, 0.7295, 0.6107, 0.7295, 0.6393, 0.7295, 0.6393, 0.7295, 0.6107, 0.7705, 0.6107, 0.792, 0.6107, 0.792, 0.6107, 0.7705, 0.6107, 0.75, 0.6667, 0.75, 0.5833, 0.7705, 0.6107, 0.7705, 0.6393, 0.708, 0.6107, 0.7295, 0.6107, 0.7295, 0.6393, 0.708, 0.6393, 0.708, 0.6393, 0.708, 0.6107, 0.708, 0.6107, 0.708, 0.6393, 0.792, 0.6107, 0.792, 0.6393, 0.792, 0.6393, 0.792, 0.6107, 0.7705, 0.6393, 0.7705, 0.6107, 0.7705, 0.6107, 0.7705, 0.6393, 0.7295, 0.6393, 0.708, 0.6393, 0.708, 0.6393, 0.7295, 0.6393, 0.708, 0.6107, 0.7295, 0.6107, 0.7295, 0.6107, 0.708, 0.6107, 0.792, 0.6393, 0.7705, 0.6393, 0.7705, 0.6393, 0.792, 0.6393])
me_cube_002.materials.append(mat_material)
me_cube_002.use_remesh_fix_poles = True
me_cube_002.use_remesh_preserve_attributes = False
me_cube_002.update()
me_cube_003 = bpy.data.meshes.new('Cube.003')
me_cube_003.from_pydata([(-2.22, 0.4382, 0.5936), (-2.22, 0.09831, 0.6498), (-2.22, 0.6611, 1.941), (-2.22, 0.3212, 1.997), (-0.6803, 0.4382, 0.5936), (-0.6803, 0.09831, 0.6498), (-0.6803, 0.6611, 1.941), (-0.6803, 0.3212, 1.997), (-1.065, 0.6611, 1.941), (-1.45, 0.6611, 1.941), (-1.835, 0.6611, 1.941), (-1.835, 0.3212, 1.997), (-1.45, 0.3212, 1.997), (-1.065, 0.3212, 1.997), (-1.835, 0.4382, 0.5936), (-1.45, 0.4382, 0.5936), (-1.065, 0.4382, 0.5936), (-1.065, 0.09831, 0.6498), (-1.45, 0.09831, 0.6498), (-1.835, 0.09831, 0.6498), (-2.22, 0.5868, 1.492), (-2.22, 0.5125, 1.043), (-2.22, 0.1726, 1.099), (-2.22, 0.2469, 1.548), (-0.6803, 0.5125, 1.043), (-0.6803, 0.5868, 1.492), (-0.6803, 0.2469, 1.548), (-0.6803, 0.1726, 1.099), (-1.065, 0.2469, 1.548), (-1.065, 0.1726, 1.099), (-1.45, 0.2469, 1.548), (-1.45, 0.1726, 1.099), (-1.835, 0.2469, 1.548), (-1.835, 0.1726, 1.099), (-1.835, 0.5868, 1.492), (-1.835, 0.5125, 1.043), (-1.45, 0.5868, 1.492), (-1.45, 0.5125, 1.043), (-1.065, 0.5868, 1.492), (-1.065, 0.5125, 1.043), (-1.709, 0.2276, 1.4), (-1.577, 0.2276, 1.4), (-1.577, 0.246, 1.397), (-1.709, 0.246, 1.397), (-1.709, 0.2206, 1.243), (-1.577, 0.2206, 1.243), (-1.192, 0.246, 1.397), (-1.324, 0.246, 1.397), (-1.324, 0.2206, 1.243), (-1.192, 0.2206, 1.243), (-1.709, 0.2021, 1.246), (-1.577, 0.2021, 1.246), (-1.192, 0.2276, 1.4), (-1.324, 0.2276, 1.4), (-1.324, 0.2021, 1.246), (-1.192, 0.2021, 1.246)], [], [(20, 23, 3, 2), (8, 13, 7, 6), (24, 27, 5, 4), (14, 19, 1, 0), (39, 24, 4, 16), (33, 22, 1, 19), (27, 29, 17, 5), (29, 31, 18, 17), (31, 33, 19, 18), (21, 35, 14, 0), (35, 37, 15, 14), (37, 39, 16, 15), (4, 5, 17, 16), (16, 17, 18, 15), (15, 18, 19, 14), (2, 3, 11, 10), (10, 11, 12, 9), (9, 12, 13, 8), (9, 8, 38, 36), (36, 38, 39, 37), (10, 9, 36, 34), (34, 36, 37, 35), (2, 10, 34, 20), (20, 34, 35, 21), (12, 11, 32, 30), (30, 31, 48, 47), (13, 12, 30, 28), (7, 13, 28, 26), (26, 28, 29, 27), (11, 3, 23, 32), (32, 23, 22, 33), (8, 6, 25, 38), (38, 25, 24, 39), (6, 7, 26, 25), (25, 26, 27, 24), (0, 1, 22, 21), (21, 22, 23, 20), (32, 33, 44, 43), (33, 31, 45, 44), (29, 28, 46, 49), (30, 32, 43, 42), (31, 29, 49, 48), (41, 40, 50, 51), (28, 30, 47, 46), (47, 48, 54, 53), (42, 43, 40, 41), (31, 30, 42, 45), (52, 53, 54, 55), (49, 46, 52, 55), (43, 44, 50, 40), (45, 42, 41, 51), (48, 49, 55, 54), (46, 47, 53, 52), (44, 45, 51, 50)])
me_cube_003.polygons.foreach_set('use_smooth', [True] * 54)
_uv = me_cube_003.uv_layers.new(name='UVMap')
_uv.uv.foreach_set('vector', [0.375, 0.1667, 0.625, 0.1667, 0.625, 0.25, 0.375, 0.25, 0.375, 0.4375, 0.625, 0.4375, 0.625, 0.5, 0.375, 0.5, 0.375, 0.6667, 0.625, 0.6667, 0.625, 0.75, 0.375, 0.75, 0.375, 0.9375, 0.625, 0.9375, 0.625, 1.0, 0.375, 1.0, 0.3125, 0.6667, 0.375, 0.6667, 0.375, 0.75, 0.3125, 0.75, 0.8125, 0.6667, 0.875, 0.6667, 0.875, 0.75, 0.8125, 0.75, 0.625, 0.6667, 0.6875, 0.6667, 0.6875, 0.75, 0.625, 0.75, 0.6875, 0.6667, 0.75, 0.6667, 0.75, 0.75, 0.6875, 0.75, 0.75, 0.6667, 0.8125, 0.6667, 0.8125, 0.75, 0.75, 0.75, 0.125, 0.6667, 0.1875, 0.6667, 0.1875, 0.75, 0.125, 0.75, 0.1875, 0.6667, 0.25, 0.6667, 0.25, 0.75, 0.1875, 0.75, 0.25, 0.6667, 0.3125, 0.6667, 0.3125, 0.75, 0.25, 0.75, 0.375, 0.75, 0.625, 0.75, 0.625, 0.8125, 0.375, 0.8125, 0.375, 0.8125, 0.625, 0.8125, 0.625, 0.875, 0.375, 0.875, 0.375, 0.875, 0.625, 0.875, 0.625, 0.9375, 0.375, 0.9375, 0.375, 0.25, 0.625, 0.25, 0.625, 0.3125, 0.375, 0.3125, 0.375, 0.3125, 0.625, 0.3125, 0.625, 0.375, 0.375, 0.375, 0.375, 0.375, 0.625, 0.375, 0.625, 0.4375, 0.375, 0.4375, 0.25, 0.5, 0.3125, 0.5, 0.3125, 0.5833, 0.25, 0.5833, 0.25, 0.5833, 0.3125, 0.5833, 0.3125, 0.6667, 0.25, 0.6667, 0.1875, 0.5, 0.25, 0.5, 0.25, 0.5833, 0.1875, 0.5833, 0.1875, 0.5833, 0.25, 0.5833, 0.25, 0.6667, 0.1875, 0.6667, 0.125, 0.5, 0.1875, 0.5, 0.1875, 0.5833, 0.125, 0.5833, 0.125, 0.5833, 0.1875, 0.5833, 0.1875, 0.6667, 0.125, 0.6667, 0.75, 0.5, 0.8125, 0.5, 0.8125, 0.5833, 0.75, 0.5833, 0.75, 0.5833, 0.75, 0.6667, 0.7295, 0.6393, 0.7295, 0.6107, 0.6875, 0.5, 0.75, 0.5, 0.75, 0.5833, 0.6875, 0.5833, 0.625, 0.5, 0.6875, 0.5, 0.6875, 0.5833, 0.625, 0.5833, 0.625, 0.5833, 0.6875, 0.5833, 0.6875, 0.6667, 0.625, 0.6667, 0.8125, 0.5, 0.875, 0.5, 0.875, 0.5833, 0.8125, 0.5833, 0.8125, 0.5833, 0.875, 0.5833, 0.875, 0.6667, 0.8125, 0.6667, 0.3125, 0.5, 0.375, 0.5, 0.375, 0.5833, 0.3125, 0.5833, 0.3125, 0.5833, 0.375, 0.5833, 0.375, 0.6667, 0.3125, 0.6667, 0.375, 0.5, 0.625, 0.5, 0.625, 0.5833, 0.375, 0.5833, 0.375, 0.5833, 0.625, 0.5833, 0.625, 0.6667, 0.375, 0.6667, 0.375, 0.0, 0.625, 0.0, 0.625, 0.08333, 0.375, 0.08333, 0.375, 0.08333, 0.625, 0.08333, 0.625, 0.1667, 0.375, 0.1667, 0.8125, 0.5833, 0.8125, 0.6667, 0.792, 0.6393, 0.792, 0.6107, 0.8125, 0.6667, 0.75, 0.6667, 0.7705, 0.6393, 0.792, 0.6393, 0.6875, 0.6667, 0.6875, 0.5833, 0.708, 0.6107, 0.708, 0.6393, 0.75, 0.5833, 0.8125, 0.5833, 0.792, 0.6107, 0.7705, 0.6107, 0.75, 0.6667, 0.6875, 0.6667, 0.708, 0.6393, 0.7295, 0.6393, 0.7705, 0.6107, 0.792, 0.6107, 0.792, 0.6393, 0.7705, 0.6393, 0.6875, 0.5833, 0.75, 0.5833, 0.7295, 0.6107, 0.708, 0.6107, 0.7295, 0.6107, 0.7295, 0.6393, 0.7295, 0.6393, 0.7295, 0.6107, 0.7705, 0.6107, 0.792, 0.6107, 0.792, 0.6107, 0.7705, 0.6107, 0.75, 0.6667, 0.75, 0.5833, 0.7705, 0.6107, 0.7705, 0.6393, 0.708, 0.6107, 0.7295, 0.6107, 0.7295, 0.6393, 0.708, 0.6393, 0.708, 0.6393, 0.708, 0.6107, 0.708, 0.6107, 0.708, 0.6393, 0.792, 0.6107, 0.792, 0.6393, 0.792, 0.6393, 0.792, 0.6107, 0.7705, 0.6393, 0.7705, 0.6107, 0.7705, 0.6107, 0.7705, 0.6393, 0.7295, 0.6393, 0.708, 0.6393, 0.708, 0.6393, 0.7295, 0.6393, 0.708, 0.6107, 0.7295, 0.6107, 0.7295, 0.6107, 0.708, 0.6107, 0.792, 0.6393, 0.7705, 0.6393, 0.7705, 0.6393, 0.792, 0.6393])
me_cube_003.materials.append(mat_material)
me_cube_003.use_remesh_fix_poles = True
me_cube_003.use_remesh_preserve_attributes = False
me_cube_003.update()
me_cube_004 = bpy.data.meshes.new('Cube.004')
me_cube_004.from_pydata([(-0.7089, 0.4382, 0.5936), (-0.7089, 0.09831, 0.6498), (-0.7089, 0.6611, 1.941), (-0.7089, 0.3212, 1.997), (0.8313, 0.4382, 0.5936), (0.8313, 0.09831, 0.6498), (0.8313, 0.6611, 1.941), (0.8313, 0.3212, 1.997), (0.4462, 0.6611, 1.941), (0.0612, 0.6611, 1.941), (-0.3238, 0.6611, 1.941), (-0.3238, 0.3212, 1.997), (0.0612, 0.3212, 1.997), (0.4462, 0.3212, 1.997), (-0.3238, 0.4382, 0.5936), (0.0612, 0.4382, 0.5936), (0.4462, 0.4382, 0.5936), (0.4462, 0.09831, 0.6498), (0.0612, 0.09831, 0.6498), (-0.3238, 0.09831, 0.6498), (-0.7089, 0.5868, 1.492), (-0.7089, 0.5125, 1.043), (-0.7089, 0.1726, 1.099), (-0.7089, 0.2469, 1.548), (0.8313, 0.5125, 1.043), (0.8313, 0.5868, 1.492), (0.8313, 0.2469, 1.548), (0.8313, 0.1726, 1.099), (0.4462, 0.2469, 1.548), (0.4462, 0.1726, 1.099), (0.0612, 0.2469, 1.548), (0.0612, 0.1726, 1.099), (-0.3238, 0.2469, 1.548), (-0.3238, 0.1726, 1.099), (-0.3238, 0.5868, 1.492), (-0.3238, 0.5125, 1.043), (0.0612, 0.5868, 1.492), (0.0612, 0.5125, 1.043), (0.4462, 0.5868, 1.492), (0.4462, 0.5125, 1.043), (-0.1974, 0.2276, 1.4), (-0.06527, 0.2276, 1.4), (-0.06527, 0.246, 1.397), (-0.1974, 0.246, 1.397), (-0.1974, 0.2206, 1.243), (-0.06527, 0.2206, 1.243), (0.3198, 0.246, 1.397), (0.1877, 0.246, 1.397), (0.1877, 0.2206, 1.243), (0.3198, 0.2206, 1.243), (-0.1974, 0.2021, 1.246), (-0.06527, 0.2021, 1.246), (0.3198, 0.2276, 1.4), (0.1877, 0.2276, 1.4), (0.1877, 0.2021, 1.246), (0.3198, 0.2021, 1.246)], [], [(20, 23, 3, 2), (8, 13, 7, 6), (24, 27, 5, 4), (14, 19, 1, 0), (39, 24, 4, 16), (33, 22, 1, 19), (27, 29, 17, 5), (29, 31, 18, 17), (31, 33, 19, 18), (21, 35, 14, 0), (35, 37, 15, 14), (37, 39, 16, 15), (4, 5, 17, 16), (16, 17, 18, 15), (15, 18, 19, 14), (2, 3, 11, 10), (10, 11, 12, 9), (9, 12, 13, 8), (9, 8, 38, 36), (36, 38, 39, 37), (10, 9, 36, 34), (34, 36, 37, 35), (2, 10, 34, 20), (20, 34, 35, 21), (12, 11, 32, 30), (30, 31, 48, 47), (13, 12, 30, 28), (7, 13, 28, 26), (26, 28, 29, 27), (11, 3, 23, 32), (32, 23, 22, 33), (8, 6, 25, 38), (38, 25, 24, 39), (6, 7, 26, 25), (25, 26, 27, 24), (0, 1, 22, 21), (21, 22, 23, 20), (32, 33, 44, 43), (33, 31, 45, 44), (29, 28, 46, 49), (30, 32, 43, 42), (31, 29, 49, 48), (41, 40, 50, 51), (28, 30, 47, 46), (47, 48, 54, 53), (42, 43, 40, 41), (31, 30, 42, 45), (52, 53, 54, 55), (49, 46, 52, 55), (43, 44, 50, 40), (45, 42, 41, 51), (48, 49, 55, 54), (46, 47, 53, 52), (44, 45, 51, 50)])
me_cube_004.polygons.foreach_set('use_smooth', [True] * 54)
_uv = me_cube_004.uv_layers.new(name='UVMap')
_uv.uv.foreach_set('vector', [0.375, 0.1667, 0.625, 0.1667, 0.625, 0.25, 0.375, 0.25, 0.375, 0.4375, 0.625, 0.4375, 0.625, 0.5, 0.375, 0.5, 0.375, 0.6667, 0.625, 0.6667, 0.625, 0.75, 0.375, 0.75, 0.375, 0.9375, 0.625, 0.9375, 0.625, 1.0, 0.375, 1.0, 0.3125, 0.6667, 0.375, 0.6667, 0.375, 0.75, 0.3125, 0.75, 0.8125, 0.6667, 0.875, 0.6667, 0.875, 0.75, 0.8125, 0.75, 0.625, 0.6667, 0.6875, 0.6667, 0.6875, 0.75, 0.625, 0.75, 0.6875, 0.6667, 0.75, 0.6667, 0.75, 0.75, 0.6875, 0.75, 0.75, 0.6667, 0.8125, 0.6667, 0.8125, 0.75, 0.75, 0.75, 0.125, 0.6667, 0.1875, 0.6667, 0.1875, 0.75, 0.125, 0.75, 0.1875, 0.6667, 0.25, 0.6667, 0.25, 0.75, 0.1875, 0.75, 0.25, 0.6667, 0.3125, 0.6667, 0.3125, 0.75, 0.25, 0.75, 0.375, 0.75, 0.625, 0.75, 0.625, 0.8125, 0.375, 0.8125, 0.375, 0.8125, 0.625, 0.8125, 0.625, 0.875, 0.375, 0.875, 0.375, 0.875, 0.625, 0.875, 0.625, 0.9375, 0.375, 0.9375, 0.375, 0.25, 0.625, 0.25, 0.625, 0.3125, 0.375, 0.3125, 0.375, 0.3125, 0.625, 0.3125, 0.625, 0.375, 0.375, 0.375, 0.375, 0.375, 0.625, 0.375, 0.625, 0.4375, 0.375, 0.4375, 0.25, 0.5, 0.3125, 0.5, 0.3125, 0.5833, 0.25, 0.5833, 0.25, 0.5833, 0.3125, 0.5833, 0.3125, 0.6667, 0.25, 0.6667, 0.1875, 0.5, 0.25, 0.5, 0.25, 0.5833, 0.1875, 0.5833, 0.1875, 0.5833, 0.25, 0.5833, 0.25, 0.6667, 0.1875, 0.6667, 0.125, 0.5, 0.1875, 0.5, 0.1875, 0.5833, 0.125, 0.5833, 0.125, 0.5833, 0.1875, 0.5833, 0.1875, 0.6667, 0.125, 0.6667, 0.75, 0.5, 0.8125, 0.5, 0.8125, 0.5833, 0.75, 0.5833, 0.75, 0.5833, 0.75, 0.6667, 0.7295, 0.6393, 0.7295, 0.6107, 0.6875, 0.5, 0.75, 0.5, 0.75, 0.5833, 0.6875, 0.5833, 0.625, 0.5, 0.6875, 0.5, 0.6875, 0.5833, 0.625, 0.5833, 0.625, 0.5833, 0.6875, 0.5833, 0.6875, 0.6667, 0.625, 0.6667, 0.8125, 0.5, 0.875, 0.5, 0.875, 0.5833, 0.8125, 0.5833, 0.8125, 0.5833, 0.875, 0.5833, 0.875, 0.6667, 0.8125, 0.6667, 0.3125, 0.5, 0.375, 0.5, 0.375, 0.5833, 0.3125, 0.5833, 0.3125, 0.5833, 0.375, 0.5833, 0.375, 0.6667, 0.3125, 0.6667, 0.375, 0.5, 0.625, 0.5, 0.625, 0.5833, 0.375, 0.5833, 0.375, 0.5833, 0.625, 0.5833, 0.625, 0.6667, 0.375, 0.6667, 0.375, 0.0, 0.625, 0.0, 0.625, 0.08333, 0.375, 0.08333, 0.375, 0.08333, 0.625, 0.08333, 0.625, 0.1667, 0.375, 0.1667, 0.8125, 0.5833, 0.8125, 0.6667, 0.792, 0.6393, 0.792, 0.6107, 0.8125, 0.6667, 0.75, 0.6667, 0.7705, 0.6393, 0.792, 0.6393, 0.6875, 0.6667, 0.6875, 0.5833, 0.708, 0.6107, 0.708, 0.6393, 0.75, 0.5833, 0.8125, 0.5833, 0.792, 0.6107, 0.7705, 0.6107, 0.75, 0.6667, 0.6875, 0.6667, 0.708, 0.6393, 0.7295, 0.6393, 0.7705, 0.6107, 0.792, 0.6107, 0.792, 0.6393, 0.7705, 0.6393, 0.6875, 0.5833, 0.75, 0.5833, 0.7295, 0.6107, 0.708, 0.6107, 0.7295, 0.6107, 0.7295, 0.6393, 0.7295, 0.6393, 0.7295, 0.6107, 0.7705, 0.6107, 0.792, 0.6107, 0.792, 0.6107, 0.7705, 0.6107, 0.75, 0.6667, 0.75, 0.5833, 0.7705, 0.6107, 0.7705, 0.6393, 0.708, 0.6107, 0.7295, 0.6107, 0.7295, 0.6393, 0.708, 0.6393, 0.708, 0.6393, 0.708, 0.6107, 0.708, 0.6107, 0.708, 0.6393, 0.792, 0.6107, 0.792, 0.6393, 0.792, 0.6393, 0.792, 0.6107, 0.7705, 0.6393, 0.7705, 0.6107, 0.7705, 0.6107, 0.7705, 0.6393, 0.7295, 0.6393, 0.708, 0.6393, 0.708, 0.6393, 0.7295, 0.6393, 0.708, 0.6107, 0.7295, 0.6107, 0.7295, 0.6107, 0.708, 0.6107, 0.792, 0.6393, 0.7705, 0.6393, 0.7705, 0.6393, 0.792, 0.6393])
me_cube_004.materials.append(mat_material)
me_cube_004.use_remesh_fix_poles = True
me_cube_004.use_remesh_preserve_attributes = False
me_cube_004.update()
me_cube_005 = bpy.data.meshes.new('Cube.005')
me_cube_005.from_pydata([(0.7839, 0.4382, 0.5936), (0.7839, 0.09831, 0.6498), (0.7839, 0.6611, 1.941), (0.7839, 0.3212, 1.997), (2.324, 0.4382, 0.5936), (2.324, 0.09831, 0.6498), (2.324, 0.6611, 1.941), (2.324, 0.3212, 1.997), (1.939, 0.6611, 1.941), (1.554, 0.6611, 1.941), (1.169, 0.6611, 1.941), (1.169, 0.3212, 1.997), (1.554, 0.3212, 1.997), (1.939, 0.3212, 1.997), (1.169, 0.4382, 0.5936), (1.554, 0.4382, 0.5936), (1.939, 0.4382, 0.5936), (1.939, 0.09831, 0.6498), (1.554, 0.09831, 0.6498), (1.169, 0.09831, 0.6498), (0.7839, 0.5868, 1.492), (0.7839, 0.5125, 1.043), (0.7839, 0.1726, 1.099), (0.7839, 0.2469, 1.548), (2.324, 0.5125, 1.043), (2.324, 0.5868, 1.492), (2.324, 0.2469, 1.548), (2.324, 0.1726, 1.099), (1.939, 0.2469, 1.548), (1.939, 0.1726, 1.099), (1.554, 0.2469, 1.548), (1.554, 0.1726, 1.099), (1.169, 0.2469, 1.548), (1.169, 0.1726, 1.099), (1.169, 0.5868, 1.492), (1.169, 0.5125, 1.043), (1.554, 0.5868, 1.492), (1.554, 0.5125, 1.043), (1.939, 0.5868, 1.492), (1.939, 0.5125, 1.043), (1.295, 0.2276, 1.4), (1.428, 0.2276, 1.4), (1.428, 0.246, 1.397), (1.295, 0.246, 1.397), (1.295, 0.2206, 1.243), (1.428, 0.2206, 1.243), (1.813, 0.246, 1.397), (1.68, 0.246, 1.397), (1.68, 0.2206, 1.243), (1.813, 0.2206, 1.243), (1.295, 0.2021, 1.246), (1.428, 0.2021, 1.246), (1.813, 0.2276, 1.4), (1.68, 0.2276, 1.4), (1.68, 0.2021, 1.246), (1.813, 0.2021, 1.246)], [], [(20, 23, 3, 2), (8, 13, 7, 6), (24, 27, 5, 4), (14, 19, 1, 0), (39, 24, 4, 16), (33, 22, 1, 19), (27, 29, 17, 5), (29, 31, 18, 17), (31, 33, 19, 18), (21, 35, 14, 0), (35, 37, 15, 14), (37, 39, 16, 15), (4, 5, 17, 16), (16, 17, 18, 15), (15, 18, 19, 14), (2, 3, 11, 10), (10, 11, 12, 9), (9, 12, 13, 8), (9, 8, 38, 36), (36, 38, 39, 37), (10, 9, 36, 34), (34, 36, 37, 35), (2, 10, 34, 20), (20, 34, 35, 21), (12, 11, 32, 30), (30, 31, 48, 47), (13, 12, 30, 28), (7, 13, 28, 26), (26, 28, 29, 27), (11, 3, 23, 32), (32, 23, 22, 33), (8, 6, 25, 38), (38, 25, 24, 39), (6, 7, 26, 25), (25, 26, 27, 24), (0, 1, 22, 21), (21, 22, 23, 20), (32, 33, 44, 43), (33, 31, 45, 44), (29, 28, 46, 49), (30, 32, 43, 42), (31, 29, 49, 48), (41, 40, 50, 51), (28, 30, 47, 46), (47, 48, 54, 53), (42, 43, 40, 41), (31, 30, 42, 45), (52, 53, 54, 55), (49, 46, 52, 55), (43, 44, 50, 40), (45, 42, 41, 51), (48, 49, 55, 54), (46, 47, 53, 52), (44, 45, 51, 50)])
me_cube_005.polygons.foreach_set('use_smooth', [True] * 54)
_uv = me_cube_005.uv_layers.new(name='UVMap')
_uv.uv.foreach_set('vector', [0.375, 0.1667, 0.625, 0.1667, 0.625, 0.25, 0.375, 0.25, 0.375, 0.4375, 0.625, 0.4375, 0.625, 0.5, 0.375, 0.5, 0.375, 0.6667, 0.625, 0.6667, 0.625, 0.75, 0.375, 0.75, 0.375, 0.9375, 0.625, 0.9375, 0.625, 1.0, 0.375, 1.0, 0.3125, 0.6667, 0.375, 0.6667, 0.375, 0.75, 0.3125, 0.75, 0.8125, 0.6667, 0.875, 0.6667, 0.875, 0.75, 0.8125, 0.75, 0.625, 0.6667, 0.6875, 0.6667, 0.6875, 0.75, 0.625, 0.75, 0.6875, 0.6667, 0.75, 0.6667, 0.75, 0.75, 0.6875, 0.75, 0.75, 0.6667, 0.8125, 0.6667, 0.8125, 0.75, 0.75, 0.75, 0.125, 0.6667, 0.1875, 0.6667, 0.1875, 0.75, 0.125, 0.75, 0.1875, 0.6667, 0.25, 0.6667, 0.25, 0.75, 0.1875, 0.75, 0.25, 0.6667, 0.3125, 0.6667, 0.3125, 0.75, 0.25, 0.75, 0.375, 0.75, 0.625, 0.75, 0.625, 0.8125, 0.375, 0.8125, 0.375, 0.8125, 0.625, 0.8125, 0.625, 0.875, 0.375, 0.875, 0.375, 0.875, 0.625, 0.875, 0.625, 0.9375, 0.375, 0.9375, 0.375, 0.25, 0.625, 0.25, 0.625, 0.3125, 0.375, 0.3125, 0.375, 0.3125, 0.625, 0.3125, 0.625, 0.375, 0.375, 0.375, 0.375, 0.375, 0.625, 0.375, 0.625, 0.4375, 0.375, 0.4375, 0.25, 0.5, 0.3125, 0.5, 0.3125, 0.5833, 0.25, 0.5833, 0.25, 0.5833, 0.3125, 0.5833, 0.3125, 0.6667, 0.25, 0.6667, 0.1875, 0.5, 0.25, 0.5, 0.25, 0.5833, 0.1875, 0.5833, 0.1875, 0.5833, 0.25, 0.5833, 0.25, 0.6667, 0.1875, 0.6667, 0.125, 0.5, 0.1875, 0.5, 0.1875, 0.5833, 0.125, 0.5833, 0.125, 0.5833, 0.1875, 0.5833, 0.1875, 0.6667, 0.125, 0.6667, 0.75, 0.5, 0.8125, 0.5, 0.8125, 0.5833, 0.75, 0.5833, 0.75, 0.5833, 0.75, 0.6667, 0.7295, 0.6393, 0.7295, 0.6107, 0.6875, 0.5, 0.75, 0.5, 0.75, 0.5833, 0.6875, 0.5833, 0.625, 0.5, 0.6875, 0.5, 0.6875, 0.5833, 0.625, 0.5833, 0.625, 0.5833, 0.6875, 0.5833, 0.6875, 0.6667, 0.625, 0.6667, 0.8125, 0.5, 0.875, 0.5, 0.875, 0.5833, 0.8125, 0.5833, 0.8125, 0.5833, 0.875, 0.5833, 0.875, 0.6667, 0.8125, 0.6667, 0.3125, 0.5, 0.375, 0.5, 0.375, 0.5833, 0.3125, 0.5833, 0.3125, 0.5833, 0.375, 0.5833, 0.375, 0.6667, 0.3125, 0.6667, 0.375, 0.5, 0.625, 0.5, 0.625, 0.5833, 0.375, 0.5833, 0.375, 0.5833, 0.625, 0.5833, 0.625, 0.6667, 0.375, 0.6667, 0.375, 0.0, 0.625, 0.0, 0.625, 0.08333, 0.375, 0.08333, 0.375, 0.08333, 0.625, 0.08333, 0.625, 0.1667, 0.375, 0.1667, 0.8125, 0.5833, 0.8125, 0.6667, 0.792, 0.6393, 0.792, 0.6107, 0.8125, 0.6667, 0.75, 0.6667, 0.7705, 0.6393, 0.792, 0.6393, 0.6875, 0.6667, 0.6875, 0.5833, 0.708, 0.6107, 0.708, 0.6393, 0.75, 0.5833, 0.8125, 0.5833, 0.792, 0.6107, 0.7705, 0.6107, 0.75, 0.6667, 0.6875, 0.6667, 0.708, 0.6393, 0.7295, 0.6393, 0.7705, 0.6107, 0.792, 0.6107, 0.792, 0.6393, 0.7705, 0.6393, 0.6875, 0.5833, 0.75, 0.5833, 0.7295, 0.6107, 0.708, 0.6107, 0.7295, 0.6107, 0.7295, 0.6393, 0.7295, 0.6393, 0.7295, 0.6107, 0.7705, 0.6107, 0.792, 0.6107, 0.792, 0.6107, 0.7705, 0.6107, 0.75, 0.6667, 0.75, 0.5833, 0.7705, 0.6107, 0.7705, 0.6393, 0.708, 0.6107, 0.7295, 0.6107, 0.7295, 0.6393, 0.708, 0.6393, 0.708, 0.6393, 0.708, 0.6107, 0.708, 0.6107, 0.708, 0.6393, 0.792, 0.6107, 0.792, 0.6393, 0.792, 0.6393, 0.792, 0.6107, 0.7705, 0.6393, 0.7705, 0.6107, 0.7705, 0.6107, 0.7705, 0.6393, 0.7295, 0.6393, 0.708, 0.6393, 0.708, 0.6393, 0.7295, 0.6393, 0.708, 0.6107, 0.7295, 0.6107, 0.7295, 0.6107, 0.708, 0.6107, 0.792, 0.6393, 0.7705, 0.6393, 0.7705, 0.6393, 0.792, 0.6393])
me_cube_005.materials.append(mat_material)
me_cube_005.use_remesh_fix_poles = True
me_cube_005.use_remesh_preserve_attributes = False
me_cube_005.update()
me_cube_006 = bpy.data.meshes.new('Cube.006')
me_cube_006.from_pydata([(-1.881, -0.2081, 0.6148), (-1.77, -0.3568, 0.6919), (-2.452, -0.3844, 1.1), (-2.341, -0.533, 1.177), (-1.59, 0.2794, 1.135), (-1.479, 0.1308, 1.212), (-2.161, 0.1032, 1.62), (-2.05, -0.04548, 1.697), (-2.234, -0.01872, 1.49), (-2.307, -0.1406, 1.36), (-2.379, -0.2625, 1.23), (-2.268, -0.4111, 1.307), (-2.195, -0.2893, 1.437), (-2.123, -0.1674, 1.567), (-1.808, -0.08624, 0.7448), (-1.736, 0.03565, 0.8747), (-1.663, 0.1575, 1.005), (-1.551, 0.008891, 1.082), (-1.624, -0.113, 0.9518), (-1.697, -0.2349, 0.8218), (-2.31, -0.3403, 0.9788), (-2.167, -0.2963, 0.8575), (-2.024, -0.2522, 0.7361), (-1.913, -0.4008, 0.8132), (-2.055, -0.4449, 0.9345), (-2.198, -0.489, 1.056), (-1.733, 0.2354, 1.256), (-1.876, 0.1913, 1.377), (-2.018, 0.1472, 1.499), (-1.907, -0.001413, 1.576), (-1.764, 0.04265, 1.454), (-1.621, 0.08671, 1.333), (-1.98, -0.1233, 1.446), (-1.837, -0.07924, 1.324), (-1.694, -0.03517, 1.203), (-2.053, -0.2452, 1.316), (-1.767, -0.1571, 1.073), (-2.125, -0.3671, 1.186), (-1.983, -0.323, 1.064), (-1.84, -0.2789, 0.9431), (-2.237, -0.2184, 1.109), (-2.094, -0.1744, 0.9874), (-1.951, -0.1303, 0.8661), (-2.164, -0.09654, 1.239), (-2.021, -0.05248, 1.117), (-1.878, -0.008415, 0.9961), (-2.091, 0.02534, 1.369), (-1.948, 0.06941, 1.247), (-1.806, 0.1135, 1.126), (-1.944, -0.1944, 1.207), (-1.932, -0.2072, 1.166), (-1.897, -0.1799, 1.167), (-1.908, -0.167, 1.209), (-1.883, -0.1251, 1.253), (-1.993, -0.2096, 1.249), (-1.957, -0.2492, 1.121), (-1.848, -0.1647, 1.125), (-1.961, -0.148, 1.458), (-1.818, -0.1039, 1.337), (-1.676, -0.05987, 1.216), (-2.107, -0.3918, 1.199), (-1.964, -0.3477, 1.077), (-1.821, -0.3036, 0.9559), (-2.034, -0.2699, 1.329), (-1.749, -0.1818, 1.086), (-1.865, -0.1498, 1.266), (-1.974, -0.2343, 1.262), (-1.939, -0.2739, 1.134), (-1.829, -0.1894, 1.138)], [], [(20, 25, 3, 2), (8, 13, 7, 6), (26, 31, 5, 4), (14, 19, 1, 0), (48, 26, 4, 16), (39, 23, 1, 19), (31, 34, 17, 5), (34, 36, 18, 17), (36, 39, 19, 18), (22, 42, 14, 0), (42, 45, 15, 14), (45, 48, 16, 15), (4, 5, 17, 16), (16, 17, 18, 15), (15, 18, 19, 14), (2, 3, 11, 10), (10, 11, 12, 9), (9, 12, 13, 8), (9, 8, 46, 43), (43, 46, 47, 44), (44, 47, 48, 45), (10, 9, 43, 40), (40, 43, 44, 41), (41, 44, 45, 42), (2, 10, 40, 20), (20, 40, 41, 21), (21, 41, 42, 22), (12, 11, 37, 35), (54, 53, 65, 66), (13, 12, 35, 32), (32, 35, 63, 57), (53, 56, 68, 65), (7, 13, 32, 29), (29, 32, 33, 30), (30, 33, 34, 31), (11, 3, 25, 37), (37, 25, 24, 38), (38, 24, 23, 39), (8, 6, 28, 46), (46, 28, 27, 47), (47, 27, 26, 48), (6, 7, 29, 28), (28, 29, 30, 27), (27, 30, 31, 26), (0, 1, 23, 22), (22, 23, 24, 21), (21, 24, 25, 20), (49, 50, 51, 52), (38, 39, 62, 61), (49, 52, 53, 54), (50, 49, 54, 55), (51, 50, 55, 56), (52, 51, 56, 53), (58, 65, 68, 64, 59), (63, 60, 61, 67, 66), (68, 67, 61, 62, 64), (57, 63, 66, 65, 58), (55, 54, 66, 67), (36, 34, 59, 64), (33, 32, 57, 58), (35, 37, 60, 63), (37, 38, 61, 60), (56, 55, 67, 68), (34, 33, 58, 59), (39, 36, 64, 62)])
me_cube_006.polygons.foreach_set('use_smooth', [True] * 65)
_uv = me_cube_006.uv_layers.new(name='UVMap')
_uv.uv.foreach_set('vector', [0.375, 0.1875, 0.625, 0.1875, 0.625, 0.25, 0.375, 0.25, 0.375, 0.4375, 0.625, 0.4375, 0.625, 0.5, 0.375, 0.5, 0.375, 0.6875, 0.625, 0.6875, 0.625, 0.75, 0.375, 0.75, 0.375, 0.9375, 0.625, 0.9375, 0.625, 1.0, 0.375, 1.0, 0.3125, 0.6875, 0.375, 0.6875, 0.375, 0.75, 0.3125, 0.75, 0.8125, 0.6875, 0.875, 0.6875, 0.875, 0.75, 0.8125, 0.75, 0.625, 0.6875, 0.6875, 0.6875, 0.6875, 0.75, 0.625, 0.75, 0.6875, 0.6875, 0.75, 0.6875, 0.75, 0.75, 0.6875, 0.75, 0.75, 0.6875, 0.8125, 0.6875, 0.8125, 0.75, 0.75, 0.75, 0.125, 0.6875, 0.1875, 0.6875, 0.1875, 0.75, 0.125, 0.75, 0.1875, 0.6875, 0.25, 0.6875, 0.25, 0.75, 0.1875, 0.75, 0.25, 0.6875, 0.3125, 0.6875, 0.3125, 0.75, 0.25, 0.75, 0.375, 0.75, 0.625, 0.75, 0.625, 0.8125, 0.375, 0.8125, 0.375, 0.8125, 0.625, 0.8125, 0.625, 0.875, 0.375, 0.875, 0.375, 0.875, 0.625, 0.875, 0.625, 0.9375, 0.375, 0.9375, 0.375, 0.25, 0.625, 0.25, 0.625, 0.3125, 0.375, 0.3125, 0.375, 0.3125, 0.625, 0.3125, 0.625, 0.375, 0.375, 0.375, 0.375, 0.375, 0.625, 0.375, 0.625, 0.4375, 0.375, 0.4375, 0.25, 0.5, 0.3125, 0.5, 0.3125, 0.5625, 0.25, 0.5625, 0.25, 0.5625, 0.3125, 0.5625, 0.3125, 0.625, 0.25, 0.625, 0.25, 0.625, 0.3125, 0.625, 0.3125, 0.6875, 0.25, 0.6875, 0.1875, 0.5, 0.25, 0.5, 0.25, 0.5625, 0.1875, 0.5625, 0.1875, 0.5625, 0.25, 0.5625, 0.25, 0.625, 0.1875, 0.625, 0.1875, 0.625, 0.25, 0.625, 0.25, 0.6875, 0.1875, 0.6875, 0.125, 0.5, 0.1875, 0.5, 0.1875, 0.5625, 0.125, 0.5625, 0.125, 0.5625, 0.1875, 0.5625, 0.1875, 0.625, 0.125, 0.625, 0.125, 0.625, 0.1875, 0.625, 0.1875, 0.6875, 0.125, 0.6875, 0.75, 0.5, 0.8125, 0.5, 0.8125, 0.5625, 0.75, 0.5625, 0.75, 0.5932, 0.7182, 0.625, 0.7182, 0.625, 0.75, 0.5932, 0.6875, 0.5, 0.75, 0.5, 0.75, 0.5625, 0.6875, 0.5625, 0.6875, 0.5625, 0.75, 0.5625, 0.75, 0.5625, 0.6875, 0.5625, 0.7182, 0.625, 0.75, 0.6568, 0.75, 0.6568, 0.7182, 0.625, 0.625, 0.5, 0.6875, 0.5, 0.6875, 0.5625, 0.625, 0.5625, 0.625, 0.5625, 0.6875, 0.5625, 0.6875, 0.625, 0.625, 0.625, 0.625, 0.625, 0.6875, 0.625, 0.6875, 0.6875, 0.625, 0.6875, 0.8125, 0.5, 0.875, 0.5, 0.875, 0.5625, 0.8125, 0.5625, 0.8125, 0.5625, 0.875, 0.5625, 0.875, 0.625, 0.8125, 0.625, 0.8125, 0.625, 0.875, 0.625, 0.875, 0.6875, 0.8125, 0.6875, 0.3125, 0.5, 0.375, 0.5, 0.375, 0.5625, 0.3125, 0.5625, 0.3125, 0.5625, 0.375, 0.5625, 0.375, 0.625, 0.3125, 0.625, 0.3125, 0.625, 0.375, 0.625, 0.375, 0.6875, 0.3125, 0.6875, 0.375, 0.5, 0.625, 0.5, 0.625, 0.5625, 0.375, 0.5625, 0.375, 0.5625, 0.625, 0.5625, 0.625, 0.625, 0.375, 0.625, 0.375, 0.625, 0.625, 0.625, 0.625, 0.6875, 0.375, 0.6875, 0.375, 0.0, 0.625, 0.0, 0.625, 0.0625, 0.375, 0.0625, 0.375, 0.0625, 0.625, 0.0625, 0.625, 0.125, 0.375, 0.125, 0.375, 0.125, 0.625, 0.125, 0.625, 0.1875, 0.375, 0.1875, 0.75, 0.6147, 0.7603, 0.625, 0.75, 0.6353, 0.7397, 0.625, 0.8125, 0.625, 0.8125, 0.6875, 0.8125, 0.6875, 0.8125, 0.625, 0.75, 0.6147, 0.7397, 0.625, 0.7182, 0.625, 0.75, 0.5932, 0.7603, 0.625, 0.75, 0.6147, 0.75, 0.5932, 0.7818, 0.625, 0.75, 0.6353, 0.7603, 0.625, 0.7818, 0.625, 0.75, 0.6568, 0.7397, 0.625, 0.75, 0.6353, 0.75, 0.6568, 0.7182, 0.625, 0.6875, 0.625, 0.7182, 0.625, 0.75, 0.6568, 0.75, 0.6875, 0.6875, 0.6875, 0.75, 0.5625, 0.8125, 0.5625, 0.8125, 0.625, 0.7818, 0.625, 0.75, 0.5932, 0.75, 0.6568, 0.7818, 0.625, 0.8125, 0.625, 0.8125, 0.6875, 0.75, 0.6875, 0.6875, 0.5625, 0.75, 0.5625, 0.75, 0.5932, 0.7182, 0.625, 0.6875, 0.625, 0.7818, 0.625, 0.75, 0.5932, 0.75, 0.5932, 0.7818, 0.625, 0.75, 0.6875, 0.6875, 0.6875, 0.6875, 0.6875, 0.75, 0.6875, 0.6875, 0.625, 0.6875, 0.5625, 0.6875, 0.5625, 0.6875, 0.625, 0.75, 0.5625, 0.8125, 0.5625, 0.8125, 0.5625, 0.75, 0.5625, 0.8125, 0.5625, 0.8125, 0.625, 0.8125, 0.625, 0.8125, 0.5625, 0.75, 0.6568, 0.7818, 0.625, 0.7818, 0.625, 0.75, 0.6568, 0.6875, 0.6875, 0.6875, 0.625, 0.6875, 0.625, 0.6875, 0.6875, 0.8125, 0.6875, 0.75, 0.6875, 0.75, 0.6875, 0.8125, 0.6875])
me_cube_006.materials.append(mat_material_001)
me_cube_006.use_remesh_fix_poles = True
me_cube_006.use_remesh_preserve_attributes = False
me_cube_006.update()
me_cube_007 = bpy.data.meshes.new('Cube.007')
me_cube_007.from_pydata([(2.256, -0.3994, 0.5963), (2.18, -0.5379, 0.7208), (1.591, -0.0122, 0.6218), (1.515, -0.1506, 0.7463), (2.513, 0.002748, 1.2), (2.437, -0.1357, 1.325), (1.848, 0.39, 1.226), (1.773, 0.2515, 1.35), (1.784, 0.2894, 1.075), (1.72, 0.1889, 0.9238), (1.655, 0.08834, 0.7728), (1.58, -0.05011, 0.8973), (1.644, 0.05043, 1.048), (1.708, 0.151, 1.199), (2.32, -0.2989, 0.7473), (2.385, -0.1983, 0.8982), (2.449, -0.09779, 1.049), (2.373, -0.2362, 1.174), (2.309, -0.3368, 1.023), (2.244, -0.4373, 0.8718), (1.757, -0.109, 0.6154), (1.923, -0.2058, 0.609), (2.09, -0.3026, 0.6026), (2.014, -0.4411, 0.7272), (1.848, -0.3443, 0.7335), (1.681, -0.2475, 0.7399), (2.347, 0.09955, 1.207), (2.181, 0.1964, 1.213), (2.015, 0.2932, 1.219), (1.939, 0.1547, 1.344), (2.105, 0.0579, 1.337), (2.271, -0.0389, 1.331), (1.874, 0.05417, 1.193), (2.041, -0.04264, 1.186), (2.207, -0.1394, 1.18), (1.81, -0.04637, 1.042), (2.143, -0.24, 1.029), (1.746, -0.1469, 0.8909), (1.912, -0.2437, 0.8845), (2.078, -0.3405, 0.8781), (1.822, -0.008461, 0.7664), (1.988, -0.1053, 0.76), (2.154, -0.2021, 0.7536), (1.886, 0.09208, 0.9174), (2.052, -0.004724, 0.911), (2.218, -0.1015, 0.9046), (1.95, 0.1926, 1.068), (2.117, 0.09582, 1.062), (2.283, -0.000988, 1.056), (1.956, -0.1142, 1.025), (1.973, -0.1467, 0.9989), (2.011, -0.1461, 1.023), (1.994, -0.1136, 1.049), (2.016, -0.07896, 1.101), (1.899, -0.08086, 1.027), (1.951, -0.1813, 0.9469), (2.068, -0.1794, 1.021), (1.862, 0.03117, 1.214), (2.028, -0.06564, 1.207), (2.194, -0.1624, 1.201), (1.733, -0.1699, 0.9116), (1.899, -0.2667, 0.9052), (2.066, -0.3635, 0.8988), (1.797, -0.06937, 1.063), (2.13, -0.263, 1.05), (2.004, -0.102, 1.121), (1.886, -0.1039, 1.048), (1.938, -0.2043, 0.9676), (2.055, -0.2024, 1.041)], [], [(20, 25, 3, 2), (8, 13, 7, 6), (26, 31, 5, 4), (14, 19, 1, 0), (48, 26, 4, 16), (39, 23, 1, 19), (31, 34, 17, 5), (34, 36, 18, 17), (36, 39, 19, 18), (22, 42, 14, 0), (42, 45, 15, 14), (45, 48, 16, 15), (4, 5, 17, 16), (16, 17, 18, 15), (15, 18, 19, 14), (2, 3, 11, 10), (10, 11, 12, 9), (9, 12, 13, 8), (9, 8, 46, 43), (43, 46, 47, 44), (44, 47, 48, 45), (10, 9, 43, 40), (40, 43, 44, 41), (41, 44, 45, 42), (2, 10, 40, 20), (20, 40, 41, 21), (21, 41, 42, 22), (12, 11, 37, 35), (54, 53, 65, 66), (13, 12, 35, 32), (32, 35, 63, 57), (53, 56, 68, 65), (7, 13, 32, 29), (29, 32, 33, 30), (30, 33, 34, 31), (11, 3, 25, 37), (37, 25, 24, 38), (38, 24, 23, 39), (8, 6, 28, 46), (46, 28, 27, 47), (47, 27, 26, 48), (6, 7, 29, 28), (28, 29, 30, 27), (27, 30, 31, 26), (0, 1, 23, 22), (22, 23, 24, 21), (21, 24, 25, 20), (49, 50, 51, 52), (38, 39, 62, 61), (49, 52, 53, 54), (50, 49, 54, 55), (51, 50, 55, 56), (52, 51, 56, 53), (58, 65, 68, 64, 59), (63, 60, 61, 67, 66), (68, 67, 61, 62, 64), (57, 63, 66, 65, 58), (55, 54, 66, 67), (36, 34, 59, 64), (33, 32, 57, 58), (35, 37, 60, 63), (37, 38, 61, 60), (56, 55, 67, 68), (34, 33, 58, 59), (39, 36, 64, 62)])
me_cube_007.polygons.foreach_set('use_smooth', [True] * 65)
_uv = me_cube_007.uv_layers.new(name='UVMap')
_uv.uv.foreach_set('vector', [0.375, 0.1875, 0.625, 0.1875, 0.625, 0.25, 0.375, 0.25, 0.375, 0.4375, 0.625, 0.4375, 0.625, 0.5, 0.375, 0.5, 0.375, 0.6875, 0.625, 0.6875, 0.625, 0.75, 0.375, 0.75, 0.375, 0.9375, 0.625, 0.9375, 0.625, 1.0, 0.375, 1.0, 0.3125, 0.6875, 0.375, 0.6875, 0.375, 0.75, 0.3125, 0.75, 0.8125, 0.6875, 0.875, 0.6875, 0.875, 0.75, 0.8125, 0.75, 0.625, 0.6875, 0.6875, 0.6875, 0.6875, 0.75, 0.625, 0.75, 0.6875, 0.6875, 0.75, 0.6875, 0.75, 0.75, 0.6875, 0.75, 0.75, 0.6875, 0.8125, 0.6875, 0.8125, 0.75, 0.75, 0.75, 0.125, 0.6875, 0.1875, 0.6875, 0.1875, 0.75, 0.125, 0.75, 0.1875, 0.6875, 0.25, 0.6875, 0.25, 0.75, 0.1875, 0.75, 0.25, 0.6875, 0.3125, 0.6875, 0.3125, 0.75, 0.25, 0.75, 0.375, 0.75, 0.625, 0.75, 0.625, 0.8125, 0.375, 0.8125, 0.375, 0.8125, 0.625, 0.8125, 0.625, 0.875, 0.375, 0.875, 0.375, 0.875, 0.625, 0.875, 0.625, 0.9375, 0.375, 0.9375, 0.375, 0.25, 0.625, 0.25, 0.625, 0.3125, 0.375, 0.3125, 0.375, 0.3125, 0.625, 0.3125, 0.625, 0.375, 0.375, 0.375, 0.375, 0.375, 0.625, 0.375, 0.625, 0.4375, 0.375, 0.4375, 0.25, 0.5, 0.3125, 0.5, 0.3125, 0.5625, 0.25, 0.5625, 0.25, 0.5625, 0.3125, 0.5625, 0.3125, 0.625, 0.25, 0.625, 0.25, 0.625, 0.3125, 0.625, 0.3125, 0.6875, 0.25, 0.6875, 0.1875, 0.5, 0.25, 0.5, 0.25, 0.5625, 0.1875, 0.5625, 0.1875, 0.5625, 0.25, 0.5625, 0.25, 0.625, 0.1875, 0.625, 0.1875, 0.625, 0.25, 0.625, 0.25, 0.6875, 0.1875, 0.6875, 0.125, 0.5, 0.1875, 0.5, 0.1875, 0.5625, 0.125, 0.5625, 0.125, 0.5625, 0.1875, 0.5625, 0.1875, 0.625, 0.125, 0.625, 0.125, 0.625, 0.1875, 0.625, 0.1875, 0.6875, 0.125, 0.6875, 0.75, 0.5, 0.8125, 0.5, 0.8125, 0.5625, 0.75, 0.5625, 0.75, 0.5932, 0.7182, 0.625, 0.7182, 0.625, 0.75, 0.5932, 0.6875, 0.5, 0.75, 0.5, 0.75, 0.5625, 0.6875, 0.5625, 0.6875, 0.5625, 0.75, 0.5625, 0.75, 0.5625, 0.6875, 0.5625, 0.7182, 0.625, 0.75, 0.6568, 0.75, 0.6568, 0.7182, 0.625, 0.625, 0.5, 0.6875, 0.5, 0.6875, 0.5625, 0.625, 0.5625, 0.625, 0.5625, 0.6875, 0.5625, 0.6875, 0.625, 0.625, 0.625, 0.625, 0.625, 0.6875, 0.625, 0.6875, 0.6875, 0.625, 0.6875, 0.8125, 0.5, 0.875, 0.5, 0.875, 0.5625, 0.8125, 0.5625, 0.8125, 0.5625, 0.875, 0.5625, 0.875, 0.625, 0.8125, 0.625, 0.8125, 0.625, 0.875, 0.625, 0.875, 0.6875, 0.8125, 0.6875, 0.3125, 0.5, 0.375, 0.5, 0.375, 0.5625, 0.3125, 0.5625, 0.3125, 0.5625, 0.375, 0.5625, 0.375, 0.625, 0.3125, 0.625, 0.3125, 0.625, 0.375, 0.625, 0.375, 0.6875, 0.3125, 0.6875, 0.375, 0.5, 0.625, 0.5, 0.625, 0.5625, 0.375, 0.5625, 0.375, 0.5625, 0.625, 0.5625, 0.625, 0.625, 0.375, 0.625, 0.375, 0.625, 0.625, 0.625, 0.625, 0.6875, 0.375, 0.6875, 0.375, 0.0, 0.625, 0.0, 0.625, 0.0625, 0.375, 0.0625, 0.375, 0.0625, 0.625, 0.0625, 0.625, 0.125, 0.375, 0.125, 0.375, 0.125, 0.625, 0.125, 0.625, 0.1875, 0.375, 0.1875, 0.75, 0.6147, 0.7603, 0.625, 0.75, 0.6353, 0.7397, 0.625, 0.8125, 0.625, 0.8125, 0.6875, 0.8125, 0.6875, 0.8125, 0.625, 0.75, 0.6147, 0.7397, 0.625, 0.7182, 0.625, 0.75, 0.5932, 0.7603, 0.625, 0.75, 0.6147, 0.75, 0.5932, 0.7818, 0.625, 0.75, 0.6353, 0.7603, 0.625, 0.7818, 0.625, 0.75, 0.6568, 0.7397, 0.625, 0.75, 0.6353, 0.75, 0.6568, 0.7182, 0.625, 0.6875, 0.625, 0.7182, 0.625, 0.75, 0.6568, 0.75, 0.6875, 0.6875, 0.6875, 0.75, 0.5625, 0.8125, 0.5625, 0.8125, 0.625, 0.7818, 0.625, 0.75, 0.5932, 0.75, 0.6568, 0.7818, 0.625, 0.8125, 0.625, 0.8125, 0.6875, 0.75, 0.6875, 0.6875, 0.5625, 0.75, 0.5625, 0.75, 0.5932, 0.7182, 0.625, 0.6875, 0.625, 0.7818, 0.625, 0.75, 0.5932, 0.75, 0.5932, 0.7818, 0.625, 0.75, 0.6875, 0.6875, 0.6875, 0.6875, 0.6875, 0.75, 0.6875, 0.6875, 0.625, 0.6875, 0.5625, 0.6875, 0.5625, 0.6875, 0.625, 0.75, 0.5625, 0.8125, 0.5625, 0.8125, 0.5625, 0.75, 0.5625, 0.8125, 0.5625, 0.8125, 0.625, 0.8125, 0.625, 0.8125, 0.5625, 0.75, 0.6568, 0.7818, 0.625, 0.7818, 0.625, 0.75, 0.6568, 0.6875, 0.6875, 0.6875, 0.625, 0.6875, 0.625, 0.6875, 0.6875, 0.8125, 0.6875, 0.75, 0.6875, 0.75, 0.6875, 0.8125, 0.6875])
me_cube_007.materials.append(mat_material_002)
me_cube_007.use_remesh_fix_poles = True
me_cube_007.use_remesh_preserve_attributes = False
me_cube_007.update()
me_cylinder = bpy.data.meshes.new('Cylinder')
me_cylinder.from_pydata([(-2.506, -0.4815, -0.718), (-2.278, -0.436, -0.157), (-2.497, -0.4824, -0.718), (-2.259, -0.4378, -0.157), (-2.487, -0.4853, -0.718), (-2.241, -0.4432, -0.157), (-2.478, -0.4899, -0.718), (-2.225, -0.4521, -0.157), (-2.471, -0.4961, -0.718), (-2.21, -0.4639, -0.157), (-2.465, -0.5037, -0.718), (-2.198, -0.4784, -0.157), (-2.46, -0.5124, -0.718), (-2.19, -0.4949, -0.157), (-2.457, -0.5218, -0.718), (-2.184, -0.5129, -0.157), (-2.456, -0.5315, -0.718), (-2.182, -0.5315, -0.157), (-2.457, -0.5413, -0.718), (-2.184, -0.5502, -0.157), (-2.46, -0.5507, -0.718), (-2.19, -0.5681, -0.157), (-2.465, -0.5593, -0.718), (-2.198, -0.5846, -0.157), (-2.471, -0.5669, -0.718), (-2.21, -0.5991, -0.157), (-2.478, -0.5731, -0.718), (-2.225, -0.611, -0.157), (-2.487, -0.5778, -0.718), (-2.241, -0.6198, -0.157), (-2.497, -0.5806, -0.718), (-2.259, -0.6252, -0.157), (-2.506, -0.5816, -0.718), (-2.278, -0.6271, -0.157), (-2.516, -0.5806, -0.718), (-2.297, -0.6252, -0.157), (-2.525, -0.5778, -0.718), (-2.314, -0.6198, -0.157), (-2.534, -0.5731, -0.718), (-2.331, -0.611, -0.157), (-2.542, -0.5669, -0.718), (-2.345, -0.5991, -0.157), (-2.548, -0.5593, -0.718), (-2.357, -0.5846, -0.157), (-2.553, -0.5507, -0.718), (-2.366, -0.5681, -0.157), (-2.555, -0.5413, -0.718), (-2.372, -0.5502, -0.157), (-2.556, -0.5315, -0.718), (-2.373, -0.5315, -0.157), (-2.555, -0.5218, -0.718), (-2.372, -0.5129, -0.157), (-2.553, -0.5124, -0.718), (-2.366, -0.4949, -0.157), (-2.548, -0.5037, -0.718), (-2.357, -0.4784, -0.157), (-2.542, -0.4961, -0.718), (-2.345, -0.4639, -0.157), (-2.534, -0.4899, -0.718), (-2.331, -0.4521, -0.157), (-2.525, -0.4853, -0.718), (-2.314, -0.4432, -0.157), (-2.516, -0.4824, -0.718), (-2.297, -0.4378, -0.157)], [], [(0, 1, 3, 2), (2, 3, 5, 4), (4, 5, 7, 6), (6, 7, 9, 8), (8, 9, 11, 10), (10, 11, 13, 12), (12, 13, 15, 14), (14, 15, 17, 16), (16, 17, 19, 18), (18, 19, 21, 20), (20, 21, 23, 22), (22, 23, 25, 24), (24, 25, 27, 26), (26, 27, 29, 28), (28, 29, 31, 30), (30, 31, 33, 32), (32, 33, 35, 34), (34, 35, 37, 36), (36, 37, 39, 38), (38, 39, 41, 40), (40, 41, 43, 42), (42, 43, 45, 44), (44, 45, 47, 46), (46, 47, 49, 48), (48, 49, 51, 50), (50, 51, 53, 52), (52, 53, 55, 54), (54, 55, 57, 56), (56, 57, 59, 58), (58, 59, 61, 60), (3, 1, 63, 61, 59, 57, 55, 53, 51, 49, 47, 45, 43, 41, 39, 37, 35, 33, 31, 29, 27, 25, 23, 21, 19, 17, 15, 13, 11, 9, 7, 5), (60, 61, 63, 62), (62, 63, 1, 0), (0, 2, 4, 6, 8, 10, 12, 14, 16, 18, 20, 22, 24, 26, 28, 30, 32, 34, 36, 38, 40, 42, 44, 46, 48, 50, 52, 54, 56, 58, 60, 62)])
_uv = me_cylinder.uv_layers.new(name='UVMap')
_uv.uv.foreach_set('vector', [1.0, 0.5, 1.0, 1.0, 0.9688, 1.0, 0.9688, 0.5, 0.9688, 0.5, 0.9688, 1.0, 0.9375, 1.0, 0.9375, 0.5, 0.9375, 0.5, 0.9375, 1.0, 0.9062, 1.0, 0.9062, 0.5, 0.9062, 0.5, 0.9062, 1.0, 0.875, 1.0, 0.875, 0.5, 0.875, 0.5, 0.875, 1.0, 0.8438, 1.0, 0.8438, 0.5, 0.8438, 0.5, 0.8438, 1.0, 0.8125, 1.0, 0.8125, 0.5, 0.8125, 0.5, 0.8125, 1.0, 0.7812, 1.0, 0.7812, 0.5, 0.7812, 0.5, 0.7812, 1.0, 0.75, 1.0, 0.75, 0.5, 0.75, 0.5, 0.75, 1.0, 0.7188, 1.0, 0.7188, 0.5, 0.7188, 0.5, 0.7188, 1.0, 0.6875, 1.0, 0.6875, 0.5, 0.6875, 0.5, 0.6875, 1.0, 0.6562, 1.0, 0.6562, 0.5, 0.6562, 0.5, 0.6562, 1.0, 0.625, 1.0, 0.625, 0.5, 0.625, 0.5, 0.625, 1.0, 0.5938, 1.0, 0.5938, 0.5, 0.5938, 0.5, 0.5938, 1.0, 0.5625, 1.0, 0.5625, 0.5, 0.5625, 0.5, 0.5625, 1.0, 0.5312, 1.0, 0.5312, 0.5, 0.5312, 0.5, 0.5312, 1.0, 0.5, 1.0, 0.5, 0.5, 0.5, 0.5, 0.5, 1.0, 0.4688, 1.0, 0.4688, 0.5, 0.4688, 0.5, 0.4688, 1.0, 0.4375, 1.0, 0.4375, 0.5, 0.4375, 0.5, 0.4375, 1.0, 0.4062, 1.0, 0.4062, 0.5, 0.4062, 0.5, 0.4062, 1.0, 0.375, 1.0, 0.375, 0.5, 0.375, 0.5, 0.375, 1.0, 0.3438, 1.0, 0.3438, 0.5, 0.3438, 0.5, 0.3438, 1.0, 0.3125, 1.0, 0.3125, 0.5, 0.3125, 0.5, 0.3125, 1.0, 0.2812, 1.0, 0.2812, 0.5, 0.2812, 0.5, 0.2812, 1.0, 0.25, 1.0, 0.25, 0.5, 0.25, 0.5, 0.25, 1.0, 0.2188, 1.0, 0.2188, 0.5, 0.2188, 0.5, 0.2188, 1.0, 0.1875, 1.0, 0.1875, 0.5, 0.1875, 0.5, 0.1875, 1.0, 0.1562, 1.0, 0.1562, 0.5, 0.1562, 0.5, 0.1562, 1.0, 0.125, 1.0, 0.125, 0.5, 0.125, 0.5, 0.125, 1.0, 0.09375, 1.0, 0.09375, 0.5, 0.09375, 0.5, 0.09375, 1.0, 0.0625, 1.0, 0.0625, 0.5, 0.2968, 0.4854, 0.25, 0.49, 0.2032, 0.4854, 0.1582, 0.4717, 0.1167, 0.4496, 0.08029, 0.4197, 0.05045, 0.3833, 0.02827, 0.3418, 0.01461, 0.2968, 0.01, 0.25, 0.01461, 0.2032, 0.02827, 0.1582, 0.05045, 0.1167, 0.08029, 0.08029, 0.1167, 0.05045, 0.1582, 0.02827, 0.2032, 0.01461, 0.25, 0.01, 0.2968, 0.01461, 0.3418, 0.02827, 0.3833, 0.05045, 0.4197, 0.08029, 0.4496, 0.1167, 0.4717, 0.1582, 0.4854, 0.2032, 0.49, 0.25, 0.4854, 0.2968, 0.4717, 0.3418, 0.4496, 0.3833, 0.4197, 0.4197, 0.3833, 0.4496, 0.3418, 0.4717, 0.0625, 0.5, 0.0625, 1.0, 0.03125, 1.0, 0.03125, 0.5, 0.03125, 0.5, 0.03125, 1.0, 0.0, 1.0, 0.0, 0.5, 0.75, 0.49, 0.7968, 0.4854, 0.8418, 0.4717, 0.8833, 0.4496, 0.9197, 0.4197, 0.9496, 0.3833, 0.9717, 0.3418, 0.9854, 0.2968, 0.99, 0.25, 0.9854, 0.2032, 0.9717, 0.1582, 0.9496, 0.1167, 0.9197, 0.08029, 0.8833, 0.05045, 0.8418, 0.02827, 0.7968, 0.01461, 0.75, 0.01, 0.7032, 0.01461, 0.6582, 0.02827, 0.6167, 0.05045, 0.5803, 0.08029, 0.5504, 0.1167, 0.5283, 0.1582, 0.5146, 0.2032, 0.51, 0.25, 0.5146, 0.2968, 0.5283, 0.3418, 0.5504, 0.3833, 0.5803, 0.4197, 0.6167, 0.4496, 0.6582, 0.4717, 0.7032, 0.4854])
me_cylinder.materials.append(mat_material_003)
me_cylinder.use_remesh_fix_poles = True
me_cylinder.use_remesh_preserve_attributes = False
me_cylinder.update()
me_plane = bpy.data.meshes.new('Plane')
me_plane.from_pydata([(-1.0, -1.0, 0.0), (1.0, -1.0, 0.0), (-1.0, 1.0, 0.0), (1.0, 1.0, 0.0), (1.0, -1.0, 0.9358), (-1.0, 1.0, 0.9358), (1.0, 1.0, 0.9358)], [], [(0, 1, 3, 2), (2, 3, 6, 5), (3, 1, 4, 6)])
_uv = me_plane.uv_layers.new(name='UVMap')
_uv.uv.foreach_set('vector', [0.0, 0.0, 1.0, 0.0, 1.0, 1.0, 0.0, 1.0, 0.0, 1.0, 1.0, 1.0, 1.0, 1.0, 0.0, 1.0, 1.0, 1.0, 1.0, 0.0, 1.0, 0.0, 1.0, 1.0])
me_plane.materials.append(mat_material_004)
me_plane.use_remesh_fix_poles = True
me_plane.use_remesh_preserve_attributes = False
me_plane.update()

# ---- objects
ob_cube = bpy.data.objects.new('Cube', me_cube)
ob_light = bpy.data.objects.new('Light', light_light)
ob_camera = bpy.data.objects.new('Camera', cam_camera)
ob_cube_001 = bpy.data.objects.new('Cube.001', me_cube_001)
ob_cube_002 = bpy.data.objects.new('Cube.002', me_cube_002)
ob_cube_003 = bpy.data.objects.new('Cube.003', me_cube_003)
ob_cube_004 = bpy.data.objects.new('Cube.004', me_cube_004)
ob_cube_005 = bpy.data.objects.new('Cube.005', me_cube_005)
ob_cube_006 = bpy.data.objects.new('Cube.006', me_cube_006)
ob_cube_007 = bpy.data.objects.new('Cube.007', me_cube_007)
ob_cylinder = bpy.data.objects.new('Cylinder', me_cylinder)
ob_light_001 = bpy.data.objects.new('Light.001', light_light_001)
ob_light_002 = bpy.data.objects.new('Light.002', light_light_002)
ob_plane = bpy.data.objects.new('Plane', me_plane)

# ---- transforms, parenting, visibility, modifiers, constraints
ob_cube.location = (0.0, 0.0, 0.7154)
ob_cube.lock_rotations_4d = False
ob_cube.empty_display_type = 'ARROWS'
ob_cube.lineart.crease_threshold = 0.0
_m = ob_cube.modifiers.new('Subdivision', 'SUBSURF')
_m.levels = 3
_m.render_levels = 3
ob_light.location = (-3.628, -2.769, 3.795)
ob_light.rotation_euler = (0.6503, 0.05522, 1.866)
ob_light.lock_rotations_4d = False
ob_light.empty_display_type = 'ARROWS'
ob_light.color = (0.0, 0.0, 0.0, 0.0)
ob_light.lineart.crease_threshold = 0.0
ob_camera.location = (-7.245, -11.98, 7.434)
ob_camera.rotation_euler = (1.12, -2.227e-07, -0.5534)
ob_camera.lock_rotations_4d = False
ob_camera.empty_display_type = 'ARROWS'
ob_camera.color = (0.0, 0.0, 0.0, 0.0)
ob_camera.display_type = 'WIRE'
ob_camera.lineart.crease_threshold = 0.0
ob_cube_001.parent = ob_cube
ob_cube_001.location = (0.0, 0.0, 0.0)
_m = ob_cube_001.modifiers.new('Subdivision', 'SUBSURF')
_m.levels = 3
_m.render_levels = 3
ob_cube_002.parent = ob_cube
ob_cube_002.location = (0.0, 0.0, 0.0)
_m = ob_cube_002.modifiers.new('Subdivision', 'SUBSURF')
_m.levels = 3
_m.render_levels = 3
ob_cube_003.parent = ob_cube
ob_cube_003.location = (0.0, 0.0, 0.0)
_m = ob_cube_003.modifiers.new('Subdivision', 'SUBSURF')
_m.levels = 3
_m.render_levels = 3
ob_cube_004.parent = ob_cube
ob_cube_004.location = (0.0, 0.0, 0.0)
_m = ob_cube_004.modifiers.new('Subdivision', 'SUBSURF')
_m.levels = 3
_m.render_levels = 3
ob_cube_005.parent = ob_cube
ob_cube_005.location = (0.0, 0.0, 0.0)
_m = ob_cube_005.modifiers.new('Subdivision', 'SUBSURF')
_m.levels = 3
_m.render_levels = 3
ob_cube_006.parent = ob_cube
ob_cube_006.location = (0.0, 0.0, 0.0)
_m = ob_cube_006.modifiers.new('Subdivision', 'SUBSURF')
_m.levels = 3
ob_cube_007.parent = ob_cube
ob_cube_007.location = (0.0, 0.0, 0.0)
_m = ob_cube_007.modifiers.new('Subdivision', 'SUBSURF')
_m.levels = 3
ob_cylinder.parent = ob_cube
ob_cylinder.location = (0.0, 0.0, 0.0)
_m = ob_cylinder.modifiers.new('Mirror', 'MIRROR')
_m.use_axis = (True, True, False)
_m.mirror_object = ob_cube
ob_light_001.location = (2.122, -2.367, 1.527)
ob_light_001.rotation_euler = (3.678, 0.6419, 0.3047)
ob_light_001.lock_rotations_4d = False
ob_light_001.empty_display_type = 'ARROWS'
ob_light_001.color = (0.0, 0.0, 0.0, 0.0)
ob_light_001.lineart.crease_threshold = 0.0
ob_light_002.parent = ob_cube
ob_light_002.location = (0.07046, 5.199, 1.146)
ob_light_002.rotation_euler = (0.6503, 0.05522, 1.866)
ob_light_002.lock_rotations_4d = False
ob_light_002.empty_display_type = 'ARROWS'
ob_light_002.color = (0.0, 0.0, 0.0, 0.0)
ob_light_002.lineart.crease_threshold = 0.0
ob_plane.location = (0.0, 0.0, 0.0)
ob_plane.scale = (11.33, 11.33, 11.33)

# ---- collection membership
col_collection.objects.link(ob_cube)
col_collection.objects.link(ob_light)
col_collection.objects.link(ob_camera)
col_collection.objects.link(ob_cube_001)
col_collection.objects.link(ob_cube_002)
col_collection.objects.link(ob_cube_003)
col_collection.objects.link(ob_cube_004)
col_collection.objects.link(ob_cube_005)
col_collection.objects.link(ob_cube_006)
col_collection.objects.link(ob_cube_007)
col_collection.objects.link(ob_cylinder)
col_collection.objects.link(ob_light_001)
col_collection.objects.link(ob_light_002)
col_collection.objects.link(ob_plane)

# ---- scene / render settings (as saved in the file)
scene.camera = ob_camera
scene.frame_start = 1; scene.frame_end = 250; scene.frame_set(1)
scene.render.engine = 'BLENDER_EEVEE_NEXT'
scene.cycles.sampling_pattern = 'TABULATED_SOBOL'
scene.cycles.use_light_tree = False
scene.eevee.use_gtao = True
scene.eevee.gtao_distance = 0.08
scene.view_settings.view_transform = 'Filmic'
bpy.context.view_layer.update()
